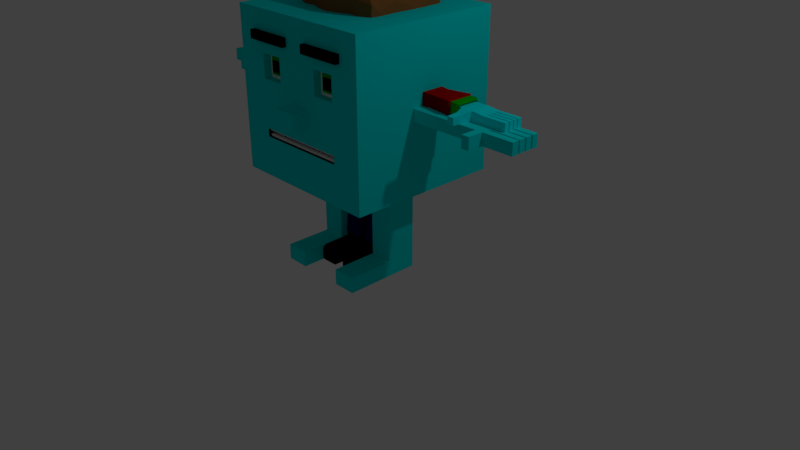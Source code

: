 # Source: New_Cube_Character.blend  (saved by Blender 2.79.0; exported with 4.5.12 LTS)
import bpy
from mathutils import Matrix  # noqa: F401  (used for matrix-valued properties, if any)

bpy.ops.wm.read_factory_settings(use_empty=True)
scene = bpy.context.scene
scene.name = 'Scene'

# ---- collections
col_collection_1 = bpy.data.collections.new('Collection 1'); scene.collection.children.link(col_collection_1)

# ---- materials (node trees are filled in below, after node groups)
mat_cube_character_skin = bpy.data.materials.new('Cube Character-Skin')
mat_cube_character_skin.alpha_threshold = 0.0
mat_cube_character_skin.use_transparent_shadow = False
mat_cube_character_skin.diffuse_color = (0.0, 0.8, 0.8, 1.0)
mat_cube_character_skin.roughness = 0.5
mat_cube_character_eyes = bpy.data.materials.new('Cube Character-Eyes')
mat_cube_character_eyes.alpha_threshold = 0.0
mat_cube_character_eyes.use_transparent_shadow = False
mat_cube_character_eyes.diffuse_color = (1.0, 1.0, 1.0, 1.0)
mat_cube_character_eyes.roughness = 0.5
mat_cube_character_eyes.line_color = (0.0, 0.0, 0.0, 1.0)
mat_cube_character_mouth = bpy.data.materials.new('Cube Character-Mouth')
mat_cube_character_mouth.alpha_threshold = 0.0
mat_cube_character_mouth.use_transparent_shadow = False
mat_cube_character_mouth.diffuse_color = (0.0, 0.0, 0.0, 1.0)
mat_cube_character_mouth.roughness = 0.5
mat_cube_character_iris = bpy.data.materials.new('Cube Character-Iris')
mat_cube_character_iris.alpha_threshold = 0.0
mat_cube_character_iris.use_transparent_shadow = False
mat_cube_character_iris.diffuse_color = (0.0, 0.4385, 0.00454, 1.0)
mat_cube_character_iris.roughness = 0.5
mat_cube_character_iris.line_color = (0.0, 0.0, 0.0, 1.0)
mat_cube_character_pupil = bpy.data.materials.new('Cube Character-Pupil')
mat_cube_character_pupil.alpha_threshold = 0.0
mat_cube_character_pupil.use_transparent_shadow = False
mat_cube_character_pupil.diffuse_color = (0.0, 0.0, 0.0, 1.0)
mat_cube_character_pupil.roughness = 0.5
mat_cube_character_eyebrow = bpy.data.materials.new('Cube Character-Eyebrow')
mat_cube_character_eyebrow.alpha_threshold = 0.0
mat_cube_character_eyebrow.use_transparent_shadow = False
mat_cube_character_eyebrow.diffuse_color = (0.0, 0.0, 0.0, 1.0)
mat_cube_character_eyebrow.roughness = 0.5
mat_cube_character_eyebrow.line_color = (0.0, 0.0, 0.0, 1.0)
mat_cube_character_teeth = bpy.data.materials.new('Cube Character-Teeth')
mat_cube_character_teeth.alpha_threshold = 0.0
mat_cube_character_teeth.use_transparent_shadow = False
mat_cube_character_teeth.diffuse_color = (1.0, 1.0, 1.0, 1.0)
mat_cube_character_teeth.roughness = 0.5
mat_cube_character_teeth.line_color = (0.0, 0.0, 0.0, 1.0)
mat_cube_character_tongue = bpy.data.materials.new('Cube Character-Tongue')
mat_cube_character_tongue.alpha_threshold = 0.0
mat_cube_character_tongue.use_transparent_shadow = False
mat_cube_character_tongue.diffuse_color = (0.8, 0.0, 0.001155, 1.0)
mat_cube_character_tongue.roughness = 0.5
mat_cube_character_skin_001 = bpy.data.materials.new('Cube Character-Skin.001')
mat_cube_character_skin_001.alpha_threshold = 0.0
mat_cube_character_skin_001.use_transparent_shadow = False
mat_cube_character_skin_001.diffuse_color = (0.0, 0.9443, 1.0, 1.0)
mat_cube_character_skin_001.roughness = 0.5
mat_cube_character_skin_001.line_color = (0.0, 0.0, 0.0, 1.0)
mat_cube_character_shirt = bpy.data.materials.new('Cube Character-Shirt')
mat_cube_character_shirt.alpha_threshold = 0.0
mat_cube_character_shirt.use_transparent_shadow = False
mat_cube_character_shirt.diffuse_color = (0.0, 0.4385, 0.00454, 1.0)
mat_cube_character_shirt.roughness = 0.5
mat_cube_character_shirt.line_color = (0.0, 0.0, 0.0, 1.0)
mat_cube_character_pants = bpy.data.materials.new('Cube Character-Pants')
mat_cube_character_pants.alpha_threshold = 0.0
mat_cube_character_pants.use_transparent_shadow = False
mat_cube_character_pants.diffuse_color = (0.00317, 0.0, 0.1025, 1.0)
mat_cube_character_pants.roughness = 0.5
mat_cube_character_pants.line_color = (0.0, 0.0, 0.0, 1.0)
mat_cube_character_shoes = bpy.data.materials.new('Cube Character-Shoes')
mat_cube_character_shoes.alpha_threshold = 0.0
mat_cube_character_shoes.use_transparent_shadow = False
mat_cube_character_shoes.diffuse_color = (0.0, 0.0, 0.0, 1.0)
mat_cube_character_shoes.roughness = 0.5
mat_cube_character_hair = bpy.data.materials.new('Cube Character-Hair')
mat_cube_character_hair.alpha_threshold = 0.0
mat_cube_character_hair.use_transparent_shadow = False
mat_cube_character_hair.diffuse_color = (0.2462, 0.09371, 0.0282, 1.0)
mat_cube_character_hair.roughness = 0.5
mat_cube_character_tongue_001 = bpy.data.materials.new('Cube Character-Tongue.001')
mat_cube_character_tongue_001.alpha_threshold = 0.0
mat_cube_character_tongue_001.use_transparent_shadow = False
mat_cube_character_tongue_001.diffuse_color = (0.8276, 0.005418, 0.0, 1.0)
mat_cube_character_tongue_001.roughness = 0.5
mat_cube_character_teeth_001 = bpy.data.materials.new('Cube Character-Teeth.001')
mat_cube_character_teeth_001.alpha_threshold = 0.0
mat_cube_character_teeth_001.use_transparent_shadow = False
mat_cube_character_teeth_001.diffuse_color = (1.0, 1.0, 1.0, 1.0)
mat_cube_character_teeth_001.roughness = 0.5
mat_cube_character_teeth_001.line_color = (0.0, 0.0, 0.0, 1.0)
mat_cube_character_jacket = bpy.data.materials.new('Cube Character-Jacket')
mat_cube_character_jacket.alpha_threshold = 0.0
mat_cube_character_jacket.use_transparent_shadow = False
mat_cube_character_jacket.diffuse_color = (0.4385, 0.0002785, 0.0, 1.0)
mat_cube_character_jacket.roughness = 0.5
mat_cube_character_jacket.line_color = (0.0, 0.0, 0.0, 1.0)

# ---- material node trees

# ---- world
world_world = bpy.data.worlds.new('World'); scene.world = world_world
world_world.color = (0.05088, 0.05088, 0.05088)
world_world.use_sun_shadow = False
world_world.sun_shadow_jitter_overblur = 0.0
world_world.cycles.sampling_method = 'MANUAL'

# ---- cameras
cam_camera = bpy.data.cameras.new('Camera')
cam_camera.clip_end = 100.0
cam_camera.lens = 35.0
cam_camera.sensor_width = 32.0
cam_camera.sensor_height = 18.0
cam_camera.ortho_scale = 7.314
cam_camera.dof.focus_distance = 0.0
cam_camera.dof.aperture_fstop = 128.0

# ---- lights
light_lamp = bpy.data.lights.new('Lamp', 'POINT')
light_lamp.transmission_factor = 0.0
light_lamp.cutoff_distance = 30.0
light_lamp.energy = 100.0
light_lamp.shadow_buffer_clip_start = 1.001
light_lamp.shadow_soft_size = 0.1
light_lamp.shadow_maximum_resolution = 0.006
light_lamp.use_absolute_resolution = True

# ---- meshes
me_cube_001 = bpy.data.meshes.new('Cube.001')
me_cube_001.from_pydata([(1.0, -1.0, 1.2), (1.0, -1.0, 3.2), (1.0, 1.0, 1.2), (1.0, 1.0, 3.2), (1.0, -0.2, 1.2), (1.0, -0.2, 3.2), (1.0, 0.1909, 1.2), (1.0, 0.1909, 3.2), (1.0, 1.0, 2.25), (1.0, -1.0, 2.25), (1.0, -0.2, 2.25), (1.0, 0.1909, 2.25), (1.9, 0.1907, 2.1), (1.9, -0.2, 2.1), (1.0, 1.0, 2.1), (1.0, -1.0, 2.1), (1.0, -0.2, 2.1), (1.9, -0.2, 2.25), (1.0, 0.1909, 2.1), (1.9, 0.1907, 2.25), (0.5708, -2.804e-08, 2.409), (0.0, 1.0, 1.2), (0.0, 1.0, 3.2), (0.0, -1.0, 1.2), (0.0, -1.0, 3.2), (0.0, -0.2, 3.2), (0.0, -0.2, 1.2), (0.0, 0.1863, 1.2), (0.0, 0.1909, 3.2), (0.0, -1.0, 2.25), (0.0, 1.0, 2.25), (0.0, 1.0, 2.1), (0.0, -1.0, 2.1), (0.3, 1.0, 3.2), (0.3, -1.0, 1.2), (0.3, -0.2, 3.2), (0.3, 0.1909, 3.2), (0.3, 1.0, 2.25), (0.3, 1.0, 2.1), (0.3, 1.0, 1.2), (0.3, -1.0, 3.2), (0.3, -0.2, 1.2), (0.3, 0.1863, 1.2), (0.3, -1.0, 2.25), (0.3, -1.0, 2.1), (0.6, 1.0, 3.2), (0.6, -1.0, 1.2), (0.6, -0.2, 3.2), (0.6, 0.1909, 3.2), (0.6, 1.0, 2.25), (0.6, 1.0, 2.1), (0.6, 1.0, 1.2), (0.6, -1.0, 3.2), (0.6, -0.2, 1.2), (0.6, 0.1909, 1.2), (0.6, -1.0, 2.25), (0.6, -1.0, 2.1), (0.6, -0.2, 0.0), (0.3, -0.2, 0.0), (0.6, 0.1909, 0.0), (0.3, 0.1863, 0.0), (1.8, -0.2, 2.25), (1.8, -0.2, 2.1), (1.8, 0.1909, 2.1), (1.8, 0.1909, 2.25), (0.6, -0.2, 0.6), (0.6, 0.1909, 0.6), (0.3, 0.1863, 0.6), (0.3, -0.2, 0.6), (1.0, 1.0, 1.7), (1.0, -1.0, 1.7), (1.0, -0.2, 1.7), (1.0, 0.1909, 1.7), (0.0, -1.0, 1.7), (0.0, 1.0, 1.7), (0.3, -1.0, 1.7), (0.3, 1.0, 1.7), (0.6, -1.0, 1.7), (0.6, 1.0, 1.7), (1.0, 1.0, 1.8), (1.0, -1.0, 1.8), (1.0, -0.2, 1.8), (1.0, 0.1909, 1.8), (0.0, -1.0, 1.8), (0.0, 1.0, 1.8), (0.3, -1.0, 1.8), (0.3, 1.0, 1.8), (0.6, -1.0, 1.8), (0.6, 1.0, 1.8), (0.0, -0.5, 1.772), (0.0, -0.5, 1.728), (0.2933, -0.5, 1.772), (0.2933, -0.5, 1.728), (0.5375, -0.5, 1.772), (0.5375, -0.5, 1.728), (0.3469, -0.9202, 2.653), (0.3469, -0.9202, 2.447), (0.5531, -0.9202, 2.653), (0.5531, -0.9202, 2.447), (0.5531, -0.8769, 2.653), (0.3469, -0.8769, 2.653), (0.5531, -0.8769, 2.447), (0.3469, -0.8769, 2.447), (0.1606, -1.058, 2.952), (0.1606, -1.058, 2.847), (0.7394, -1.058, 2.952), (0.7394, -1.058, 2.847), (0.7394, -0.9375, 2.952), (0.1606, -0.9375, 2.952), (0.7394, -0.9375, 2.847), (0.1606, -0.9375, 2.847), (0.0, -1.2, 2.2), (0.0, -1.2, 2.0), (0.15, -1.2, 2.2), (0.15, -1.2, 2.0), (0.15, -0.8745, 2.2), (0.0, -0.8745, 2.2), (0.15, -0.8745, 2.0), (0.0, -0.8745, 2.0), (0.6, -0.2, 0.2), (0.3, 0.1863, 0.2), (0.6, 0.1909, 0.2), (0.3, -0.2, 0.2), (0.6, -0.8, 0.0), (0.3, -0.8, 0.0), (0.6, -0.8, 0.2), (0.3, -0.8, 0.2), (2.0, 0.1907, 2.25), (2.0, -0.2, 2.25), (2.0, -0.2, 2.1), (2.0, 0.1907, 2.1), (2.4, 0.1907, 2.25), (2.4, -0.2, 2.25), (2.4, -0.2, 2.1), (2.4, 0.1907, 2.1), (1.9, -0.4, 2.25), (1.9, -0.4, 2.1), (2.0, -0.4, 2.25), (2.0, -0.4, 2.1), (1.9, 0.11, 2.25), (1.9, 0.01, 2.25), (1.9, -0.09, 2.25), (1.9, 0.11, 2.1), (1.9, 0.01, 2.1), (1.9, -0.09, 2.1), (2.0, 0.11, 2.25), (2.0, 0.09, 2.25), (2.0, 0.01, 2.25), (2.0, -0.01, 2.25), (2.0, -0.09, 2.25), (2.0, -0.11, 2.25), (2.0, 0.11, 2.1), (2.0, 0.09, 2.1), (2.0, 0.01, 2.1), (2.0, -0.01, 2.1), (2.0, -0.09, 2.1), (2.0, -0.11, 2.1), (2.4, 0.11, 2.25), (2.4, 0.09, 2.25), (2.4, 0.01, 2.25), (2.4, -0.01, 2.25), (2.4, -0.09, 2.25), (2.4, -0.11, 2.25), (2.4, 0.11, 2.1), (2.4, 0.09, 2.1), (2.4, 0.01, 2.1), (2.4, -0.01, 2.1), (2.4, -0.09, 2.1), (2.4, -0.11, 2.1), (2.1, 0.1907, 2.25), (2.2, 0.1907, 2.25), (2.2, 0.1907, 2.1), (2.1, 0.1907, 2.1), (2.1, 0.11, 2.1), (2.2, 0.11, 2.1), (2.1, 0.11, 2.25), (2.2, 0.11, 2.25), (2.1, 0.01, 2.1), (2.2, 0.01, 2.1), (2.1, 0.09, 2.1), (2.2, 0.09, 2.1), (2.1, 0.09, 2.25), (2.2, 0.09, 2.25), (2.1, 0.01, 2.25), (2.2, 0.01, 2.25), (2.1, -0.09, 2.1), (2.2, -0.09, 2.1), (2.1, -0.01, 2.1), (2.2, -0.01, 2.1), (2.1, -0.01, 2.25), (2.2, -0.01, 2.25), (2.1, -0.09, 2.25), (2.2, -0.09, 2.25), (2.1, -0.2, 2.1), (2.2, -0.2, 2.1), (2.2, -0.2, 2.25), (2.1, -0.2, 2.25), (2.1, -0.11, 2.1), (2.2, -0.11, 2.1), (2.1, -0.11, 2.25), (2.2, -0.11, 2.25), (1.9, -0.3, 2.1), (1.9, -0.3, 2.25), (2.0, -0.3, 2.25), (2.0, -0.3, 2.1), (0.45, -1.058, 2.952), (0.45, -1.058, 2.847), (0.45, -0.9375, 2.952), (0.45, -0.9375, 2.847), (0.0, -1.2, 2.1), (0.15, -1.2, 2.1), (0.0, -0.8745, 2.1), (0.15, -0.8745, 2.1), (1.0, -0.6, 3.2), (1.0, -0.6, 1.2), (1.0, -0.6, 2.25), (1.0, -0.6, 2.1), (0.0, -0.6, 3.2), (0.0, -0.6, 1.2), (0.3, -0.6, 3.2), (0.3, -0.6, 1.2), (0.6, -0.6, 3.2), (0.6, -0.6, 1.2), (1.0, -0.6, 1.7), (1.0, -0.6, 1.8), (1.0, 0.6, 1.2), (1.0, 0.6, 3.2), (1.0, 0.6, 2.25), (1.0, 0.6, 2.1), (0.0, 0.6, 3.2), (0.0, 0.6, 1.2), (0.3, 0.6, 3.2), (0.3, 0.6, 1.2), (0.6, 0.6, 3.2), (0.6, 0.6, 1.2), (1.0, 0.6, 1.7), (1.0, 0.6, 1.8), (1.0, 1.0, 2.701), (1.0, -1.0, 2.701), (1.0, -0.2, 2.701), (1.0, 0.1909, 2.701), (0.0, -1.0, 2.701), (0.0, 1.0, 2.701), (0.3, -1.0, 2.701), (0.3, 1.0, 2.701), (0.6, -1.0, 2.701), (0.6, 1.0, 2.701), (1.0, -0.6, 2.701), (1.0, 0.6, 2.701), (1.0, 1.0, 2.401), (1.0, -1.0, 2.401), (1.0, -0.2, 2.401), (1.0, 0.1909, 2.401), (0.0, -1.0, 2.401), (0.0, 1.0, 2.401), (0.3, -1.0, 2.401), (0.3, 1.0, 2.401), (0.6, -1.0, 2.401), (0.6, 1.0, 2.401), (1.0, -0.6, 2.401), (1.0, 0.6, 2.401), (0.6, -0.9, 2.701), (0.3, -0.9, 2.701), (0.3, -0.9, 2.401), (0.6, -0.9, 2.401), (0.3831, -0.9433, 2.617), (0.3831, -0.9433, 2.483), (0.5169, -0.9433, 2.617), (0.5169, -0.9433, 2.483), (0.5169, -0.8695, 2.617), (0.3831, -0.8695, 2.617), (0.5169, -0.8695, 2.483), (0.3831, -0.8695, 2.483), (0.0, -0.965, 1.77), (0.0, -0.965, 1.97), (0.0, -0.915, 1.77), (0.0, -0.915, 1.97), (0.67, -0.965, 1.77), (0.67, -0.965, 1.97), (0.67, -0.915, 1.77), (0.67, -0.915, 1.97), (1.2, 0.1909, 2.25), (1.2, -0.2, 2.25), (1.2, -0.2, 2.1), (1.2, 0.1909, 2.1), (1.5, 0.1909, 2.25), (1.5, -0.2, 2.25), (1.5, -0.2, 2.1), (1.5, 0.1909, 2.1), (0.0, -0.965, 1.53), (0.0, -0.965, 1.73), (0.0, -0.915, 1.53), (0.0, -0.915, 1.73), (0.67, -0.965, 1.53), (0.67, -0.965, 1.73), (0.67, -0.915, 1.53), (0.67, -0.915, 1.73), (0.0, -0.8, 1.772), (0.0, -0.8, 1.728), (0.2933, -0.8, 1.772), (0.2933, -0.8, 1.728), (1.35, 0.1909, 2.25), (1.35, -0.2, 2.25), (1.35, -0.2, 2.1), (1.35, 0.1909, 2.1), (1.65, 0.1909, 2.25), (1.65, -0.2, 2.25), (1.65, -0.2, 2.1), (1.65, 0.1909, 2.1), (0.6, 0.1909, 0.9), (0.3, -0.2, 0.9), (0.6, -0.2, 0.9), (0.3, 0.1863, 0.9), (2.3, 0.1907, 2.25), (2.3, 0.11, 2.1), (2.3, 0.11, 2.25), (2.3, 0.1907, 2.1), (2.3, 0.01, 2.1), (2.3, 0.09, 2.1), (2.3, 0.09, 2.25), (2.3, 0.01, 2.25), (2.3, -0.09, 2.1), (2.3, -0.01, 2.1), (2.3, -0.01, 2.25), (2.3, -0.09, 2.25), (2.3, -0.2, 2.1), (2.3, -0.11, 2.1), (2.3, -0.11, 2.25), (2.3, -0.2, 2.25)], [], [(246, 45, 3, 237), (247, 213, 1, 238), (222, 214, 0, 46), (54, 6, 4, 53), (240, 7, 5, 239), (248, 226, 7, 240), (234, 225, 6, 54), (202, 201, 136, 135), (228, 227, 11, 18), (63, 64, 19, 12), (216, 215, 9, 15), (50, 49, 8, 14), (88, 50, 14, 79), (224, 216, 15, 80), (82, 18, 16, 81), (236, 228, 18, 82), (26, 41, 220, 218), (61, 62, 13, 17), (92, 91, 299, 300), (91, 93, 87, 85), (44, 43, 29, 32), (86, 38, 50, 88), (56, 55, 43, 44), (47, 35, 219, 221), (206, 205, 103, 104), (119, 122, 126, 125), (311, 310, 68, 65), (33, 22, 229, 231), (84, 31, 38, 86), (245, 243, 262, 261), (35, 25, 217, 219), (74, 84, 86, 76), (243, 40, 24, 241), (80, 15, 56, 87), (15, 9, 55, 56), (226, 233, 48, 7), (7, 48, 47, 5), (213, 221, 52, 1), (238, 1, 52, 245), (220, 222, 46, 34), (39, 51, 234, 232), (55, 257, 255, 43), (121, 119, 57, 59), (41, 53, 222, 220), (245, 52, 40, 243), (58, 57, 123, 124), (122, 120, 60, 58), (38, 37, 49, 50), (77, 87, 93, 94), (120, 121, 59, 60), (125, 126, 124, 123), (310, 312, 67, 68), (309, 311, 65, 66), (255, 257, 264, 263), (0, 70, 77, 46), (36, 28, 25, 35), (65, 68, 122, 119), (242, 244, 256, 254), (225, 235, 72, 6), (6, 72, 71, 4), (214, 223, 70, 0), (51, 78, 69, 2), (46, 77, 75, 34), (70, 80, 87, 77), (27, 42, 41, 26), (218, 220, 34, 23), (312, 309, 66, 67), (235, 236, 82, 72), (72, 82, 81, 71), (223, 224, 80, 70), (78, 88, 79, 69), (87, 56, 44, 85), (21, 74, 76, 39), (89, 91, 85, 83), (94, 93, 91, 92), (98, 97, 95, 96), (101, 102, 100, 99), (98, 101, 99, 97), (96, 102, 101, 98), (95, 100, 102, 96), (97, 99, 100, 95), (104, 110, 208, 206), (206, 208, 109, 106), (106, 109, 107, 105), (106, 105, 205, 206), (103, 108, 110, 104), (208, 110, 108, 207), (210, 113, 111, 209), (212, 211, 116, 115), (210, 212, 115, 113), (112, 118, 117, 114), (113, 115, 116, 111), (39, 76, 78, 51), (244, 33, 45, 246), (68, 67, 120, 122), (66, 65, 119, 121), (244, 246, 258, 256), (57, 119, 125, 123), (122, 58, 124, 126), (261, 262, 263, 264), (328, 325, 133, 132), (140, 141, 149, 148, 147), (142, 12, 130, 151), (12, 19, 127, 130), (168, 162, 132, 133), (316, 313, 131, 134), (327, 328, 132, 162), (314, 316, 134, 163), (135, 136, 138, 137), (204, 203, 137, 138), (201, 204, 138, 136), (203, 202, 135, 137), (325, 326, 168, 133), (150, 156, 155, 149), (321, 322, 166, 167), (148, 154, 153, 147), (317, 318, 164, 165), (146, 152, 151, 145), (313, 315, 157, 131), (314, 163, 157, 315), (319, 320, 159, 158), (318, 319, 158, 164), (323, 324, 161, 160), (317, 165, 159, 320), (134, 131, 157, 163), (322, 323, 160, 166), (164, 158, 159, 165), (321, 167, 161, 324), (166, 160, 161, 167), (326, 327, 162, 168), (143, 153, 154, 155, 144), (142, 151, 152, 153, 143), (19, 139, 145, 127), (13, 144, 155, 156, 129), (139, 140, 147, 146, 145), (142, 143, 144, 13, 62, 63, 12), (61, 17, 141, 140, 139, 19, 64), (305, 306, 61, 64), (306, 307, 62, 61), (307, 308, 63, 62), (308, 305, 64, 63), (141, 17, 128, 150, 149), (151, 173, 175, 145), (173, 174, 176, 175), (127, 145, 175, 169), (169, 175, 176, 170), (151, 130, 172, 173), (173, 172, 171, 174), (130, 127, 169, 172), (172, 169, 170, 171), (153, 177, 183, 147), (177, 178, 184, 183), (152, 146, 181, 179), (179, 181, 182, 180), (146, 147, 183, 181), (181, 183, 184, 182), (153, 152, 179, 177), (177, 179, 180, 178), (155, 185, 191, 149), (185, 186, 192, 191), (154, 148, 189, 187), (187, 189, 190, 188), (148, 149, 191, 189), (189, 191, 192, 190), (155, 154, 187, 185), (185, 187, 188, 186), (156, 150, 199, 197), (197, 199, 200, 198), (129, 156, 197, 193), (193, 197, 198, 194), (150, 128, 196, 199), (199, 196, 195, 200), (128, 129, 193, 196), (196, 193, 194, 195), (128, 17, 202, 203), (13, 129, 204, 201), (129, 128, 203, 204), (17, 13, 201, 202), (205, 207, 108, 103), (105, 107, 207, 205), (109, 208, 207, 107), (114, 117, 212, 210), (117, 118, 211, 212), (114, 210, 209, 112), (85, 44, 32, 83), (31, 30, 37, 38), (73, 75, 92, 90), (221, 219, 40, 52), (71, 81, 224, 223), (4, 71, 223, 214), (5, 47, 221, 213), (81, 16, 216, 224), (16, 10, 215, 216), (53, 4, 214, 222), (239, 5, 213, 247), (34, 75, 73, 23), (219, 217, 24, 40), (48, 36, 35, 47), (69, 79, 236, 235), (2, 69, 235, 225), (3, 45, 233, 226), (79, 14, 228, 236), (14, 8, 227, 228), (51, 2, 225, 234), (237, 3, 226, 248), (43, 255, 253, 29), (230, 232, 42, 27), (37, 256, 258, 49), (249, 237, 248, 260), (251, 239, 247, 259), (21, 39, 232, 230), (242, 22, 33, 244), (67, 66, 121, 120), (76, 86, 88, 78), (250, 238, 245, 257), (60, 59, 57, 58), (260, 248, 240, 252), (252, 240, 239, 251), (259, 247, 238, 250), (258, 246, 237, 249), (49, 258, 249, 8), (215, 259, 250, 9), (11, 252, 251, 10), (227, 260, 252, 11), (30, 254, 256, 37), (233, 231, 36, 48), (231, 229, 28, 36), (9, 250, 257, 55), (232, 234, 54, 42), (10, 251, 259, 215), (8, 249, 260, 227), (45, 33, 231, 233), (257, 245, 261, 264), (243, 255, 263, 262), (268, 267, 265, 266), (271, 272, 270, 269), (268, 271, 269, 267), (266, 272, 271, 268), (265, 270, 272, 266), (267, 269, 270, 265), (273, 274, 276, 275), (275, 276, 280, 279), (279, 280, 278, 277), (277, 278, 274, 273), (275, 279, 277, 273), (280, 276, 274, 278), (243, 241, 253, 255), (18, 11, 281, 284), (16, 18, 284, 283), (10, 16, 283, 282), (11, 10, 282, 281), (304, 301, 285, 288), (303, 304, 288, 287), (302, 303, 287, 286), (301, 302, 286, 285), (75, 77, 94, 92), (289, 290, 292, 291), (291, 292, 296, 295), (295, 296, 294, 293), (293, 294, 290, 289), (291, 295, 293, 289), (296, 292, 290, 294), (300, 299, 297, 298), (91, 89, 297, 299), (90, 92, 300, 298), (281, 282, 302, 301), (282, 283, 303, 302), (283, 284, 304, 303), (284, 281, 301, 304), (288, 285, 305, 308), (287, 288, 308, 307), (286, 287, 307, 306), (285, 286, 306, 305), (42, 54, 309, 312), (54, 53, 311, 309), (41, 42, 312, 310), (53, 41, 310, 311), (174, 314, 315, 176), (170, 176, 315, 313), (174, 171, 316, 314), (171, 170, 313, 316), (178, 317, 320, 184), (180, 182, 319, 318), (182, 184, 320, 319), (178, 180, 318, 317), (186, 321, 324, 192), (188, 190, 323, 322), (190, 192, 324, 323), (186, 188, 322, 321), (198, 200, 327, 326), (194, 198, 326, 325), (200, 195, 328, 327), (195, 194, 325, 328)])
me_cube_001.polygons.foreach_set('material_index', [0, 0, 0, 0, 0, 0, 0, 0, 0, 0, 0, 0, 0, 0, 0, 0, 0, 0, 7, 2, 0, 0, 0, 0, 5, 0, 0, 0, 0, 0, 0, 0, 0, 0, 0, 0, 0, 0, 0, 0, 0, 0, 0, 0, 0, 0, 0, 0, 2, 0, 0, 0, 0, 0, 0, 0, 0, 0, 0, 0, 0, 0, 0, 0, 0, 0, 0, 0, 0, 0, 0, 0, 0, 2, 2, 3, 3, 3, 3, 3, 3, 5, 5, 5, 5, 5, 5, 0, 0, 0, 0, 0, 0, 0, 0, 0, 0, 0, 0, 1, 0, 0, 0, 0, 0, 0, 0, 0, 0, 0, 0, 0, 0, 0, 0, 0, 0, 0, 0, 0, 0, 0, 0, 0, 0, 0, 0, 0, 0, 0, 0, 0, 0, 0, 0, 0, 0, 0, 0, 0, 0, 0, 0, 0, 0, 0, 0, 0, 0, 0, 0, 0, 0, 0, 0, 0, 0, 0, 0, 0, 0, 0, 0, 0, 0, 0, 0, 0, 0, 0, 0, 0, 0, 0, 0, 0, 0, 0, 5, 5, 5, 0, 0, 0, 0, 0, 2, 0, 0, 0, 0, 0, 0, 0, 0, 0, 0, 0, 0, 0, 0, 0, 0, 0, 0, 0, 0, 0, 0, 0, 0, 0, 0, 0, 0, 0, 0, 0, 0, 0, 0, 0, 0, 0, 0, 0, 0, 0, 0, 0, 0, 0, 0, 0, 4, 4, 4, 4, 4, 4, 6, 6, 6, 6, 6, 6, 0, 0, 0, 0, 0, 0, 0, 0, 0, 2, 6, 6, 6, 6, 6, 6, 7, 7, 7, 0, 0, 0, 0, 0, 0, 0, 0, 0, 0, 0, 0, 0, 0, 0, 0, 0, 0, 0, 0, 0, 0, 0, 0, 0, 0, 0, 0])
me_cube_001.materials.append(mat_cube_character_skin)
me_cube_001.materials.append(mat_cube_character_eyes)
me_cube_001.materials.append(mat_cube_character_mouth)
me_cube_001.materials.append(mat_cube_character_iris)
me_cube_001.materials.append(mat_cube_character_pupil)
me_cube_001.materials.append(mat_cube_character_eyebrow)
me_cube_001.materials.append(mat_cube_character_teeth)
me_cube_001.materials.append(mat_cube_character_tongue)
me_cube_001.use_remesh_preserve_volume = False
me_cube_001.use_remesh_preserve_attributes = False
me_cube_001.use_mirror_vertex_groups = False
me_cube_001.update()
me_cube_000 = bpy.data.meshes.new('Cube.000')
me_cube_000.from_pydata([(0.51, -0.45, 2.5), (0.51, -0.45, 3.52), (0.51, 0.55, 2.5), (0.51, 0.55, 3.52), (0.0, 0.55, 2.5), (0.0, 0.55, 3.52), (0.0, -0.45, 2.5), (0.0, -0.45, 3.52), (0.0, 0.2527, 2.5), (0.0, -0.1219, 2.5), (0.2554, 0.55, 3.52), (0.2554, -0.45, 2.5), (0.2554, 0.55, 2.5), (0.2554, -0.45, 3.52), (0.226, 0.2527, 2.5), (0.2267, -0.1219, 2.5), (0.3347, 0.3191, 2.402), (0.0, 0.3191, 2.402), (0.3347, -0.1556, 2.402), (0.0, -0.1556, 2.402), (0.3495, 0.2479, 1.227), (0.0, 0.2479, 1.251), (0.3495, -0.0844, 1.227), (0.0, -0.0844, 1.251), (0.04827, 0.2527, 2.5), (0.04863, -0.1219, 2.5), (0.07933, 0.3191, 2.402), (0.07933, -0.1556, 2.402), (0.09103, 0.2479, 1.227), (0.09103, -0.0844, 1.227), (0.325, 0.2153, 0.02259), (0.325, -0.08373, 0.02259), (0.1004, 0.2153, 0.02259), (0.1004, -0.08373, 0.02259), (0.3849, 0.3191, 2.162), (0.0, 0.3191, 2.162), (0.3849, -0.1556, 2.162), (0.0, -0.1556, 2.162), (0.0794, -0.1556, 2.162), (0.0794, 0.3191, 2.162), (1.24, 0.1576, 2.375), (1.24, 0.0005272, 2.375), (1.24, 0.1576, 2.222), (1.24, 0.0005272, 2.222), (0.5614, -0.05783, 2.395), (0.5615, 0.2243, 2.395), (0.5601, -0.05783, 2.165), (0.5602, 0.2243, 2.165), (0.08797, -0.0844, 1.067), (0.3415, -0.0844, 1.067), (0.3415, 0.2479, 1.067), (0.08797, 0.2479, 1.067), (0.51, 0.55, 3.332), (0.51, -0.45, 3.332), (0.0, -0.45, 3.332), (0.0, 0.55, 3.332), (0.2554, -0.45, 3.332), (0.2554, 0.55, 3.332), (0.51, 0.55, 2.679), (0.51, -0.45, 2.679), (0.0, -0.45, 2.685), (0.0, 0.55, 2.679), (0.2554, -0.45, 2.685), (0.2554, 0.55, 2.679), (0.3722, 0.3027, 1.978), (0.3722, -0.1392, 1.978), (0.0, -0.1392, 1.978), (0.09007, -0.1392, 1.978), (0.09007, 0.3027, 1.978), (0.0, 0.3027, 1.978), (0.3641, 0.2948, 1.34), (0.3641, -0.1313, 1.34), (0.0, -0.1343, 1.349), (0.09493, -0.1313, 1.34), (0.09493, 0.2948, 1.34), (0.0, 0.2948, 1.34), (0.1004, 0.2153, 0.1804), (0.1004, -0.08373, 0.1804), (0.325, -0.08373, 0.1804), (0.325, 0.2153, 0.1804), (0.325, -0.4238, 0.02259), (0.1004, -0.4238, 0.02259), (0.1004, -0.4238, 0.1804), (0.325, -0.4238, 0.1804), (0.9201, -0.02325, 2.386), (0.9201, -0.02325, 2.195), (0.9201, 0.1819, 2.386), (0.9201, 0.1819, 2.195), (1.566, 0.2073, 2.367), (1.566, -0.04909, 2.367), (1.566, 0.2073, 2.231), (1.566, -0.04909, 2.231), (1.866, 0.2073, 2.352), (1.866, -0.04909, 2.352), (1.866, 0.2073, 2.244), (1.866, -0.04909, 2.244), (1.716, -0.04909, 2.367), (1.716, 0.2073, 2.367), (1.716, 0.2073, 2.231), (1.716, -0.04909, 2.231), (1.601, -0.2947, 2.342), (1.601, -0.2947, 2.256), (1.682, -0.2947, 2.256), (1.682, -0.2947, 2.342), (1.24, 0.07519, 2.375), (1.24, 0.07519, 2.222), (0.5596, 0.07624, 2.165), (0.5631, 0.07624, 2.395), (0.9201, 0.07425, 2.195), (0.9201, 0.07425, 2.386), (1.566, 0.0728, 2.367), (1.566, 0.0728, 2.231), (1.866, 0.1369, 2.352), (1.866, 0.0728, 2.352), (1.866, 0.008715, 2.352), (1.866, 0.008715, 2.244), (1.866, 0.0728, 2.244), (1.866, 0.1369, 2.244), (1.716, 0.1369, 2.231), (1.716, 0.0728, 2.231), (1.716, 0.008715, 2.231), (1.716, 0.008715, 2.367), (1.716, 0.0728, 2.367), (1.716, 0.1369, 2.367), (1.866, 0.02597, 2.352), (1.866, 0.02597, 2.244), (1.716, 0.02597, 2.231), (1.716, 0.02597, 2.367), (1.866, 0.08882, 2.352), (1.866, 0.08882, 2.244), (1.716, 0.08882, 2.231), (1.716, 0.08882, 2.367), (1.866, 0.1514, 2.244), (1.716, 0.1514, 2.367), (1.866, 0.1514, 2.352), (1.716, 0.1514, 2.231), (2.166, 0.008715, 2.352), (2.166, -0.04909, 2.352), (2.166, 0.2073, 2.352), (2.166, 0.2073, 2.244), (2.166, -0.04909, 2.244), (2.166, 0.1514, 2.244), (2.166, 0.008715, 2.244), (2.166, 0.02597, 2.244), (2.166, 0.0728, 2.244), (2.166, 0.08882, 2.244), (2.166, 0.1369, 2.244), (2.166, 0.1369, 2.352), (2.166, 0.0728, 2.352), (2.166, 0.02597, 2.352), (2.166, 0.08882, 2.352), (2.166, 0.1514, 2.352), (0.325, -0.1176, 0.1804), (0.325, -0.1176, 0.02259), (0.1004, -0.1176, 0.02259), (0.1004, -0.1176, 0.1804), (0.325, -0.3577, 0.1804), (0.325, -0.3577, 0.02259), (0.1004, -0.3577, 0.02259), (0.1004, -0.3577, 0.1804), (0.51, -0.2527, 3.52), (0.51, -0.2527, 2.5), (0.0, -0.2527, 3.52), (0.0, -0.2683, 2.5), (0.2554, -0.2527, 3.52), (0.2203, -0.2472, 2.5), (0.51, -0.2527, 3.332), (0.51, -0.2527, 2.679), (0.51, 0.372, 2.5), (0.51, 0.372, 3.52), (0.0, 0.3837, 2.5), (0.0, 0.372, 3.52), (0.2554, 0.372, 3.52), (0.2203, 0.3673, 2.5), (0.51, 0.372, 3.332), (0.51, 0.372, 2.679), (0.0, 0.2425, 2.421), (0.1918, -0.1036, 2.421), (0.1913, 0.2425, 2.421), (0.0, -0.1036, 2.421), (0.05492, -0.1036, 2.421), (0.05474, 0.2425, 2.421), (0.1004, 0.2153, 0.1447), (0.1004, 0.2153, 0.05823), (0.08348, -0.08373, 0.05823), (0.08348, -0.08373, 0.1447), (0.3407, -0.08373, 0.05823), (0.3407, -0.08373, 0.1447), (0.325, 0.2153, 0.05823), (0.325, 0.2153, 0.1447), (0.1004, -0.4238, 0.05823), (0.1004, -0.4238, 0.1447), (0.325, -0.4238, 0.05823), (0.325, -0.4238, 0.1447), (0.08348, -0.1176, 0.05823), (0.08348, -0.1176, 0.1447), (0.3407, -0.1176, 0.1447), (0.3407, -0.1176, 0.05823), (0.1004, -0.3577, 0.05823), (0.1004, -0.3577, 0.1447), (0.325, -0.3577, 0.1447), (0.325, -0.3577, 0.05823), (0.5588, 0.1719, 2.395), (0.9201, 0.1438, 2.386), (1.24, 0.1285, 2.375), (1.566, 0.1463, 2.367), (1.24, 0.02895, 2.375), (0.559, -0.006789, 2.395), (0.9201, 0.01387, 2.386), (1.566, 0.007408, 2.367), (1.24, 0.02828, 2.222), (0.5566, -0.007992, 2.165), (0.9201, 0.01299, 2.195), (1.566, -0.003784, 2.231), (0.5563, 0.1721, 2.165), (0.9201, 0.144, 2.195), (1.24, 0.1286, 2.222), (1.566, 0.1599, 2.231), (0.0, 0.3191, 2.284), (0.3853, 0.3191, 2.284), (0.3853, -0.1556, 2.284), (0.0, -0.1556, 2.284), (0.07913, -0.1556, 2.284), (0.07913, 0.3191, 2.284), (1.24, 0.1576, 2.299), (1.24, 0.0005272, 2.299), (0.563, 0.2243, 2.281), (0.5628, -0.05783, 2.281), (0.9201, 0.1819, 2.291), (0.9201, -0.02325, 2.291), (1.566, 0.2073, 2.3), (1.566, -0.04909, 2.3), (1.866, 0.2073, 2.298), (1.866, -0.04909, 2.298), (1.716, -0.04909, 2.3), (1.716, 0.2073, 2.3), (1.601, -0.2947, 2.3), (1.682, -0.2947, 2.3), (1.866, 0.1369, 2.298), (1.866, 0.0728, 2.298), (1.866, 0.008715, 2.298), (1.866, 0.02597, 2.298), (1.866, 0.08882, 2.298), (1.866, 0.1514, 2.298), (2.166, 0.2073, 2.298), (2.166, -0.04909, 2.298), (2.166, 0.1369, 2.298), (2.166, 0.0728, 2.298), (2.166, 0.008715, 2.298), (2.166, 0.02597, 2.298), (2.166, 0.08882, 2.298), (2.166, 0.1514, 2.298), (1.866, -0.02019, 2.352), (1.716, -0.02019, 2.231), (1.866, -0.02019, 2.244), (1.716, -0.02019, 2.367), (2.166, -0.02019, 2.352), (2.166, -0.02019, 2.244), (2.166, -0.02019, 2.298), (1.866, 0.04939, 2.244), (1.716, 0.04939, 2.367), (1.866, 0.04939, 2.352), (1.716, 0.04939, 2.231), (2.166, 0.04939, 2.244), (2.166, 0.04939, 2.352), (2.166, 0.04939, 2.298), (1.866, 0.1129, 2.244), (1.716, 0.1129, 2.367), (1.866, 0.1129, 2.352), (1.716, 0.1129, 2.231), (2.166, 0.1129, 2.244), (2.166, 0.1129, 2.352), (2.166, 0.1129, 2.298), (1.866, 0.1794, 2.244), (1.716, 0.1794, 2.367), (1.866, 0.1794, 2.352), (1.716, 0.1794, 2.231), (2.166, 0.1794, 2.244), (2.166, 0.1794, 2.352), (2.166, 0.1794, 2.298), (2.016, 0.008715, 2.244), (2.016, -0.04909, 2.244), (2.016, -0.04909, 2.352), (2.016, 0.008715, 2.352), (2.016, -0.04909, 2.298), (2.016, 0.008715, 2.298), (2.016, -0.02019, 2.352), (2.016, -0.02019, 2.244), (2.016, 0.08882, 2.352), (2.016, 0.1369, 2.352), (2.016, 0.08882, 2.244), (2.016, 0.1369, 2.244), (2.016, 0.1369, 2.298), (2.016, 0.08882, 2.298), (2.016, 0.1129, 2.244), (2.016, 0.1129, 2.352), (2.016, 0.0728, 2.244), (2.016, 0.02597, 2.244), (2.016, 0.02597, 2.352), (2.016, 0.0728, 2.352), (2.016, 0.02597, 2.298), (2.016, 0.0728, 2.298), (2.016, 0.04939, 2.352), (2.016, 0.04939, 2.244), (2.016, 0.1514, 2.352), (2.016, 0.2073, 2.352), (2.016, 0.1514, 2.244), (2.016, 0.2073, 2.244), (2.016, 0.2073, 2.298), (2.016, 0.1514, 2.298), (2.016, 0.1794, 2.244), (2.016, 0.1794, 2.352), (1.688, -0.1521, 2.347), (1.688, -0.1521, 2.251), (1.594, -0.1521, 2.347), (1.594, -0.1521, 2.251), (1.594, -0.1521, 2.3), (1.688, -0.1521, 2.3), (1.641, -0.04909, 2.231), (1.641, -0.04909, 2.367), (1.641, -0.2946, 2.256), (1.641, -0.2946, 2.342), (1.641, 0.008061, 2.367), (1.641, -0.2948, 2.3), (1.641, -0.1521, 2.251), (1.641, -0.1521, 2.347), (0.0, 0.08176, 1.251), (0.3505, 0.08176, 1.227), (0.08795, 0.08176, 1.227), (0.325, 0.06581, 0.02259), (0.1004, 0.06581, 0.02259), (0.3787, 0.08176, 2.162), (0.08795, 0.08176, 1.067), (0.3427, 0.08176, 1.067), (0.3692, 0.08175, 1.978), (0.3641, 0.08174, 1.34), (0.325, 0.06581, 0.1804), (0.1004, 0.06581, 0.1804), (0.3299, 0.06581, 0.1447), (0.3299, 0.06581, 0.05823), (0.09048, 0.06581, 0.1447), (0.09048, 0.06581, 0.05823), (0.2271, 0.06541, 2.5), (0.3787, 0.08176, 2.402), (0.2398, 0.06945, 2.421), (0.1106, 0.2177, 0.5306), (0.1106, -0.05418, 0.5306), (0.3148, -0.05418, 0.5306), (0.3148, 0.2177, 0.5306), (0.1106, 0.08176, 0.5306), (0.3148, 0.08176, 0.5306), (0.1369, 0.2527, 2.5), (0.1375, -0.1219, 2.5), (0.2307, 0.3191, 2.402), (0.2307, -0.1556, 2.402), (0.2203, 0.2479, 1.227), (0.2203, -0.0844, 1.227), (0.2127, 0.2153, 0.02259), (0.2127, -0.08373, 0.02259), (0.2322, -0.1556, 2.162), (0.2322, 0.3191, 2.162), (0.2147, -0.0844, 1.067), (0.2147, 0.2479, 1.067), (0.2312, -0.1392, 1.978), (0.2312, 0.3027, 1.978), (0.2295, -0.1313, 1.34), (0.2295, 0.2948, 1.34), (0.2127, 0.2153, 0.1804), (0.2127, -0.08373, 0.1877), (0.2127, -0.4238, 0.02259), (0.2127, -0.4238, 0.1804), (0.2127, -0.1176, 0.1976), (0.2127, -0.1176, 0.02259), (0.2127, -0.3577, 0.1903), (0.2127, -0.3577, 0.02259), (0.1468, 0.2425, 2.421), (0.1471, -0.1036, 2.421), (0.2127, -0.4411, 0.1447), (0.2127, -0.4411, 0.05823), (0.2127, 0.2417, 0.1447), (0.2127, 0.2417, 0.05823), (0.2322, 0.3191, 2.284), (0.2322, -0.1556, 2.284), (0.2127, 0.06581, 0.02259), (0.2127, -0.05418, 0.5306), (0.2127, 0.2177, 0.5306), (0.0, -0.001319, 1.251), (0.35, -0.001319, 1.227), (0.08949, -0.001319, 1.227), (0.325, -0.00896, 0.02259), (0.1004, -0.00896, 0.02259), (0.08796, -0.001319, 1.067), (0.1004, -0.00896, 0.1804), (0.08698, -0.00896, 0.1447), (0.08698, -0.00896, 0.05823), (0.3818, -0.03692, 2.162), (0.3421, -0.001319, 1.067), (0.3707, -0.02872, 1.978), (0.3641, -0.02477, 1.34), (0.325, -0.00896, 0.1804), (0.3353, -0.00896, 0.1447), (0.3353, -0.00896, 0.05823), (0.1106, 0.01379, 0.5306), (0.3148, 0.01379, 0.5306), (0.2127, -0.00896, 0.02259), (0.3818, 0.2004, 2.162), (0.3421, 0.1648, 1.067), (0.3707, 0.1922, 1.978), (0.3641, 0.1882, 1.34), (0.325, 0.1406, 0.1804), (0.3275, 0.1406, 0.1447), (0.3275, 0.1406, 0.05823), (0.0, 0.1648, 1.251), (0.35, 0.1648, 1.227), (0.08949, 0.1648, 1.227), (0.325, 0.1406, 0.02259), (0.1004, 0.1406, 0.02259), (0.08796, 0.1648, 1.067), (0.1004, 0.1406, 0.1804), (0.09544, 0.1406, 0.1447), (0.09544, 0.1406, 0.05823), (0.3148, 0.1497, 0.5306), (0.1106, 0.1497, 0.5306), (0.2127, 0.1406, 0.02259), (0.4204, 0.3763, 2.412), (0.0, 0.3763, 2.412), (0.4204, -0.1956, 2.412), (0.0, -0.1956, 2.412), (0.08726, 0.3763, 2.412), (0.4234, 0.3763, 2.148), (0.0, 0.3763, 2.138), (0.4234, -0.1956, 2.148), (0.0, -0.1956, 2.148), (0.08734, 0.3763, 2.138), (1.518, 0.2399, 2.406), (1.518, -0.07751, 2.406), (1.518, 0.2399, 2.192), (1.518, -0.07751, 2.192), (0.6175, -0.07779, 2.404), (0.6176, 0.262, 2.404), (0.6161, -0.07779, 2.153), (0.6162, 0.262, 2.153), (0.4212, 0.3763, 2.079), (0.4212, -0.1956, 2.079), (0.0, -0.1956, 2.079), (0.08767, 0.3763, 2.079), (0.0, 0.3763, 2.079), (0.4487, 0.395, 1.263), (0.4487, -0.212, 1.263), (0.0, -0.212, 1.263), (0.0, 0.395, 1.263), (1.012, -0.03614, 2.394), (1.012, -0.03614, 2.186), (1.012, 0.211, 2.394), (1.012, 0.211, 2.186), (1.518, 0.07334, 2.406), (1.518, 0.07334, 2.192), (0.6155, 0.08371, 2.153), (0.6194, 0.08371, 2.404), (1.012, 0.08131, 2.186), (1.012, 0.08131, 2.394), (0.0, 0.3038, 2.433), (0.2862, -0.1527, 2.433), (0.2857, 0.3038, 2.433), (0.0, -0.1527, 2.433), (0.0639, 0.3038, 2.433), (0.6146, 0.199, 2.404), (1.012, 0.1651, 2.394), (1.518, 0.181, 2.406), (1.518, -0.02009, 2.406), (0.6149, -0.01631, 2.404), (1.012, 0.008572, 2.394), (1.518, -0.02144, 2.192), (0.6123, -0.01776, 2.153), (1.012, 0.007518, 2.186), (0.612, 0.1992, 2.153), (1.012, 0.1653, 2.186), (1.518, 0.1812, 2.192), (0.0, 0.3763, 2.288), (0.4239, 0.3763, 2.288), (0.4239, -0.1956, 2.288), (0.0, -0.1956, 2.288), (0.08704, 0.3763, 2.288), (1.518, 0.2399, 2.304), (1.518, -0.07751, 2.304), (0.6192, 0.262, 2.284), (0.6191, -0.07779, 2.284), (1.012, 0.211, 2.295), (1.012, -0.03614, 2.295), (0.4166, 0.09035, 2.148), (0.4176, 0.09035, 2.079), (0.4487, 0.0915, 1.263), (0.4166, 0.09035, 2.412), (0.2869, 0.07553, 2.433), (0.2538, 0.3763, 2.412), (0.2538, -0.1956, 2.412), (0.2554, -0.1956, 2.148), (0.2554, 0.3763, 2.138), (0.2544, -0.1956, 2.079), (0.2544, 0.3763, 2.079), (0.2846, -0.212, 1.263), (0.2846, 0.395, 1.263), (0.1748, 0.3038, 2.433), (0.1752, -0.1527, 2.433), (0.2555, 0.3763, 2.288), (0.2555, -0.1956, 2.288), (0.42, -0.05261, 2.148), (0.4194, -0.05261, 2.079), (0.4487, -0.06023, 1.263), (0.42, 0.2333, 2.148), (0.4194, 0.2333, 2.079), (0.4487, 0.2432, 1.263), (1.25, 0.1838, 2.38), (1.25, -0.02261, 2.38), (1.25, 0.1838, 2.218), (1.25, -0.02261, 2.218), (1.25, 0.0755, 2.38), (1.25, 0.0755, 2.218), (1.25, 0.1455, 2.38), (1.25, 0.01474, 2.38), (1.25, 0.01386, 2.218), (1.25, 0.1457, 2.218), (1.25, 0.1838, 2.304), (1.25, -0.02261, 2.304), (1.549, -0.05199, 2.39), (1.549, -0.003897, 2.39), (1.549, 0.07434, 2.39), (1.549, 0.1645, 2.39), (1.549, 0.2138, 2.39), (1.549, 0.2138, 2.207), (1.549, 0.1647, 2.207), (1.549, -0.05199, 2.305), (1.549, -0.05199, 2.207), (1.549, 0.07434, 2.207), (1.549, -0.005031, 2.207), (1.549, 0.2138, 2.305), (0.3664, 0.2682, 1.209), (0.0, 0.2887, 1.233), (0.3664, -0.1045, 1.209), (0.0, -0.1442, 1.237), (0.07652, 0.2682, 1.194), (0.07652, -0.1045, 1.194), (0.07309, -0.1045, 1.088), (0.3574, -0.1045, 1.088), (0.3574, 0.2682, 1.088), (0.07309, 0.2682, 1.088), (0.3969, 0.3059, 1.461), (0.3969, -0.1422, 1.461), (0.0, -0.1422, 1.461), (0.06724, -0.1422, 1.461), (0.06724, 0.3059, 1.461), (0.0, 0.3059, 1.461), (0.06047, 0.2622, 0.2649), (0.06047, -0.1123, 0.2649), (0.3656, -0.1123, 0.2649), (0.3656, 0.2622, 0.2649), (0.3675, 0.08181, 1.209), (0.07308, 0.08181, 1.194), (0.07308, 0.08181, 1.088), (0.3587, 0.08181, 1.088), (0.3969, 0.08181, 1.461), (0.3656, 0.08132, 0.2649), (0.06047, 0.08132, 0.2649), (0.08499, 0.2523, 0.4977), (0.08499, -0.08867, 0.4977), (0.341, -0.08867, 0.4977), (0.341, 0.2523, 0.4977), (0.08499, 0.08181, 0.4977), (0.341, 0.08181, 0.4977), (0.2215, 0.2682, 1.209), (0.2215, -0.1045, 1.209), (0.2153, -0.1045, 1.088), (0.2153, 0.2682, 1.088), (0.2321, -0.1422, 1.461), (0.2321, 0.3059, 1.461), (0.213, 0.2622, 0.2649), (0.213, -0.1123, 0.2743), (0.213, -0.08867, 0.4977), (0.213, 0.2523, 0.4977), (0.367, -0.01136, 1.209), (0.0748, -0.01136, 1.194), (0.07309, -0.01136, 1.088), (0.06047, -0.009121, 0.2649), (0.3581, -0.01136, 1.088), (0.3969, -0.03021, 1.461), (0.3656, -0.009121, 0.2649), (0.08499, -0.00343, 0.4977), (0.341, -0.003429, 0.4977), (0.3581, 0.175, 1.088), (0.3969, 0.1938, 1.461), (0.3656, 0.1718, 0.2649), (0.367, 0.175, 1.209), (0.0748, 0.175, 1.194), (0.07309, 0.175, 1.088), (0.06047, 0.1718, 0.2649), (0.341, 0.1671, 0.4977), (0.08499, 0.1671, 0.4977), (0.1259, 0.1978, 0.4786), (0.1259, -0.03421, 0.4786), (0.3001, -0.03421, 0.4786), (0.3001, 0.1978, 0.4786), (0.3001, 0.08181, 0.4786), (0.1259, 0.08181, 0.4786), (0.213, 0.1978, 0.4786), (0.213, -0.03421, 0.4842), (0.1259, 0.0238, 0.4786), (0.3001, 0.0238, 0.4786), (0.3001, 0.1398, 0.4786), (0.1259, 0.1398, 0.4786), (0.3558, 0.2518, 0.2548), (0.3558, 0.1668, 0.2548), (0.3558, 0.08181, 0.2548), (0.3558, -0.003194, 0.2548), (0.213, -0.0882, 0.2641), (0.07019, -0.0882, 0.2548), (0.07019, -0.003194, 0.2548), (0.07019, 0.08181, 0.2548), (0.07019, 0.1668, 0.2548), (0.07019, 0.2518, 0.2548), (0.213, 0.2518, 0.2548), (0.3558, -0.0882, 0.2548), (0.4002, 0.348, 1.279), (0.4002, -0.1844, 1.279), (0.0, -0.1844, 1.279), (0.06382, -0.1844, 1.279), (0.06382, 0.348, 1.279), (0.0, 0.348, 1.279), (0.4002, 0.08181, 1.279), (0.232, -0.1844, 1.279), (0.232, 0.348, 1.279), (0.4002, -0.05129, 1.279), (0.4002, 0.2149, 1.279), (0.3459, 0.2997, 1.461), (0.3459, -0.1361, 1.461), (0.0, -0.1361, 1.461), (0.07056, -0.1361, 1.461), (0.07056, 0.2997, 1.461), (0.0, 0.2997, 1.461), (0.3459, 0.08181, 1.461), (0.2082, -0.1361, 1.461), (0.2082, 0.2997, 1.461), (0.3459, -0.02714, 1.461), (0.3459, 0.1908, 1.461), (0.0, 0.08181, 1.22), (0.0, -0.01136, 1.22), (0.0, 0.175, 1.22), (0.4044, 0.2868, 1.363), (0.4044, -0.1099, 1.363), (0.0, -0.1099, 1.363), (0.0, 0.2868, 1.363), (0.4044, 0.08848, 1.363), (0.2436, -0.1099, 1.363), (0.2436, 0.2868, 1.363), (0.4044, -0.01069, 1.363), (0.4044, 0.1877, 1.363), (0.0, 0.3649, 1.498), (0.4264, 0.3649, 1.498), (0.4264, -0.1805, 1.498), (0.0, -0.1805, 1.498), (0.1112, 0.3649, 1.498), (0.4259, 0.09221, 1.498), (0.2688, 0.3649, 1.498), (0.2688, -0.1805, 1.498), (0.4262, -0.04416, 1.498), (0.4262, 0.2286, 1.498), (0.0, 0.2304, 2.393), (0.2239, -0.07938, 2.393), (0.2236, 0.2304, 2.393), (0.0, -0.07938, 2.393), (0.07307, 0.2304, 2.393), (0.2244, 0.07553, 2.393), (0.1483, 0.2304, 2.393), (0.1486, -0.07938, 2.393), (0.35, 0.2784, 3.895e-05), (0.35, -0.08712, 3.895e-05), (0.07551, 0.2784, 3.895e-05), (0.07551, -0.08712, 3.895e-05), (0.07551, 0.2784, 0.1929), (0.07551, -0.09827, 0.1929), (0.35, -0.09827, 0.1929), (0.35, 0.2784, 0.1929), (0.35, -0.5027, 3.895e-05), (0.07551, -0.5027, 3.895e-05), (0.07551, -0.462, 0.1929), (0.35, -0.462, 0.1929), (0.35, -0.2061, 0.1929), (0.35, -0.2061, 3.895e-05), (0.07551, -0.2061, 3.895e-05), (0.07551, -0.2061, 0.1929), (0.35, -0.4219, 0.1929), (0.35, -0.4219, 3.895e-05), (0.07551, -0.4219, 3.895e-05), (0.07551, -0.4219, 0.1929), (0.07551, 0.2784, 0.1493), (0.07551, 0.2784, 0.0436), (0.05483, -0.08712, 0.0436), (0.05483, -0.08712, 0.1493), (0.3693, -0.08712, 0.0436), (0.3693, -0.08712, 0.1493), (0.35, 0.2784, 0.0436), (0.35, 0.2784, 0.1493), (0.07551, -0.5027, 0.0436), (0.07551, -0.5027, 0.1493), (0.35, -0.5027, 0.0436), (0.35, -0.5027, 0.1493), (0.05483, -0.2061, 0.0436), (0.05483, -0.2061, 0.1493), (0.3693, -0.2061, 0.1493), (0.3693, -0.2061, 0.0436), (0.07551, -0.4219, 0.0436), (0.07551, -0.4219, 0.1493), (0.35, -0.4219, 0.1493), (0.35, -0.4219, 0.0436), (0.35, 0.09565, 3.895e-05), (0.07551, 0.09565, 3.895e-05), (0.35, 0.09565, 0.1929), (0.07551, 0.09565, 0.1929), (0.356, 0.09565, 0.1493), (0.356, 0.09565, 0.0436), (0.06338, 0.09565, 0.1493), (0.06338, 0.09565, 0.0436), (0.09668, 0.2328, 0.3162), (0.09668, -0.09609, 0.3162), (0.3336, -0.09609, 0.3162), (0.3336, 0.2328, 0.3162), (0.09668, 0.08833, 0.3162), (0.3336, 0.08833, 0.3162), (0.2128, 0.2784, 3.895e-05), (0.2128, -0.08712, 3.895e-05), (0.2128, 0.2784, 0.1929), (0.2128, -0.09827, 0.2174), (0.2128, -0.5027, 3.895e-05), (0.2128, -0.4814, 0.1929), (0.2128, -0.2061, 0.2139), (0.2128, -0.2061, 3.895e-05), (0.2128, -0.4219, 0.205), (0.2128, -0.4219, 3.895e-05), (0.2128, -0.5239, 0.1493), (0.2128, -0.5239, 0.0436), (0.2128, 0.3106, 0.1493), (0.2128, 0.3106, 0.0436), (0.2128, 0.09565, 3.895e-05), (0.2128, -0.09609, 0.3162), (0.2128, 0.2328, 0.3162), (0.35, 0.004264, 3.895e-05), (0.07551, 0.004264, 3.895e-05), (0.07551, 0.004264, 0.1929), (0.05911, 0.004264, 0.1493), (0.05911, 0.004264, 0.0436), (0.35, 0.004264, 0.1929), (0.3626, 0.004264, 0.1493), (0.3626, 0.004264, 0.0436), (0.09668, 0.008632, 0.3162), (0.3336, 0.008632, 0.3162), (0.2128, 0.004264, 3.895e-05), (0.35, 0.187, 0.1929), (0.353, 0.187, 0.1493), (0.353, 0.187, 0.0436), (0.35, 0.187, 3.895e-05), (0.07551, 0.187, 3.895e-05), (0.07551, 0.187, 0.1929), (0.06945, 0.187, 0.1493), (0.06945, 0.187, 0.0436), (0.3336, 0.1606, 0.3162), (0.09668, 0.1606, 0.3162), (0.2128, 0.187, 3.895e-05), (0.1262, 0.1939, 0.1751), (0.1262, -0.05285, 0.1751), (0.3039, -0.05285, 0.1751), (0.3039, 0.1939, 0.1751), (0.1262, 0.08553, 0.1751), (0.3039, 0.08553, 0.1751), (0.2133, -0.05285, 0.1751), (0.2133, 0.1939, 0.1751), (0.1262, 0.02573, 0.1751), (0.3039, 0.02573, 0.1751), (0.3039, 0.1397, 0.1751), (0.1262, 0.1397, 0.1751), (0.213, -0.07727, 0.3081), (0.1095, -0.07727, 0.3081), (0.3207, -0.07727, 0.3081), (0.1095, 0.1515, 0.3081), (0.1095, 0.2159, 0.3081), (0.1095, 0.01607, 0.3081), (0.213, 0.2159, 0.3081), (0.3207, 0.2159, 0.3081), (0.1095, 0.08711, 0.3081), (0.3207, 0.08711, 0.3081), (0.3207, 0.01607, 0.3081), (0.3207, 0.1515, 0.3081), (0.5301, -0.4507, 3.517), (0.5404, 0.5611, 3.528), (0.0, 0.6208, 3.544), (0.0, -0.4792, 3.545), (0.3218, 0.6208, 3.549), (0.3218, -0.4792, 3.549), (0.5789, 0.6503, 3.13), (0.6113, -0.4339, 3.334), (0.0, -0.5753, 3.34), (0.0, 0.7836, 3.084), (0.3464, -0.5036, 3.432), (0.3468, 0.7047, 3.084), (0.5608, -0.2853, 3.549), (0.0, -0.2853, 3.606), (0.3218, -0.2853, 3.594), (0.6088, -0.3158, 3.244), (0.5608, 0.443, 3.549), (0.0, 0.443, 3.589), (0.3218, 0.443, 3.594), (0.6088, 0.4748, 3.39), (0.4504, 0.6208, 3.549), (0.4504, -0.4792, 3.549), (0.4847, -0.5004, 3.373), (0.4362, 0.6753, 3.084), (0.4504, -0.2853, 3.604), (0.4504, 0.443, 3.604), (0.238, -0.5263, 3.343), (0.2332, 0.6208, 3.549), (0.2332, -0.4792, 3.549), (0.252, 0.7348, 3.084), (0.2332, -0.2853, 3.592), (0.2332, 0.443, 3.592), (0.5608, 0.07884, 3.546), (0.0, 0.07884, 3.623), (0.3218, 0.07884, 3.63), (0.6088, 0.07952, 3.275), (0.4504, 0.07884, 3.617), (0.2332, 0.07884, 3.623), (0.5608, -0.1032, 3.549), (0.0, -0.1032, 3.587), (0.3218, -0.1032, 3.628), (0.6088, -0.1181, 3.326), (0.4504, -0.1032, 3.598), (0.2332, -0.1032, 3.612), (0.4504, 0.2609, 3.598), (0.2332, 0.2609, 3.612), (0.5608, 0.2609, 3.549), (0.0, 0.2609, 3.587), (0.3218, 0.2609, 3.628), (0.6088, 0.2772, 3.151), (0.5907, 0.6208, 2.823), (0.5912, -0.4304, 3.217), (0.0, -0.5734, 2.987), (0.0, 0.6208, 2.538), (0.2992, -0.4792, 3.206), (0.3218, 0.6208, 2.992), (0.5907, -0.2487, 2.98), (0.5907, 0.443, 3.131), (0.4366, -0.4792, 3.044), (0.4504, 0.6208, 2.714), (0.1827, -0.5259, 3.2), (0.1674, 0.6208, 2.833), (0.5907, 0.07884, 3.03), (0.5907, -0.07857, 3.16), (0.5907, 0.2609, 2.86), (0.4313, 0.4646, 2.914), (0.4333, -0.3229, 3.21), (0.0, -0.3229, 3.057), (0.0, 0.4646, 2.793), (0.2172, -0.3229, 3.231), (0.2388, 0.4646, 2.976), (0.4313, -0.1841, 3.086), (0.4313, 0.3373, 3.183), (0.3243, -0.3229, 3.145), (0.3309, 0.4646, 2.928), (0.1651, -0.3229, 3.181), (0.1707, 0.4646, 2.884), (0.4313, 0.07656, 3.111), (0.4313, -0.03612, 3.204), (0.4313, 0.2069, 2.974), (0.51, 0.55, 3.03), (0.51, -0.45, 3.03), (0.0, -0.45, 3.03), (0.0, 0.55, 3.03), (0.2554, -0.45, 3.03), (0.2554, 0.55, 3.03), (0.51, -0.2527, 3.03), (0.51, 0.372, 3.03), (0.51, 0.55, 2.88), (0.51, -0.45, 2.88), (0.0, -0.45, 2.878), (0.0, 0.55, 2.88), (0.2554, -0.45, 2.88), (0.2554, 0.55, 2.88), (0.51, -0.2527, 2.88), (0.51, 0.372, 2.88), (0.1412, -0.45, 3.332), (0.1412, 0.55, 3.52), (0.1412, -0.45, 2.5), (0.1412, 0.55, 2.5), (0.1412, -0.45, 3.52), (0.1412, 0.55, 3.332), (0.1412, 0.55, 2.679), (0.1412, -0.45, 2.685), (0.1412, -0.2527, 3.52), (0.1236, -0.2472, 2.5), (0.1412, 0.372, 3.52), (0.1236, 0.3673, 2.5), (0.1412, 0.55, 3.03), (0.1412, -0.45, 3.03), (0.1412, -0.45, 2.88), (0.1412, 0.55, 2.88), (0.07342, 0.284, 0.01205), (0.3619, -0.208, 0.01205), (0.3521, -0.4271, 0.01205), (0.06293, -0.08716, 0.01205), (0.3619, -0.08716, 0.01205), (0.3521, 0.284, 0.01205), (0.07342, -0.5091, 0.01205), (0.3521, -0.5091, 0.01205), (0.06293, -0.208, 0.01205), (0.07342, -0.4271, 0.01205), (0.3552, 0.0984, 0.01205), (0.06727, 0.0984, 0.01205), (0.2128, -0.5198, 0.01205), (0.2128, 0.3003, 0.01205), (0.0651, 0.00562, 0.01205), (0.3585, 0.00562, 0.01205), (0.3536, 0.1912, 0.01205), (0.07034, 0.1912, 0.01205), (0.51, 0.55, 2.715), (0.51, -0.45, 2.715), (0.0, -0.45, 2.705), (0.0, 0.55, 2.715), (0.2554, -0.45, 2.705), (0.2554, 0.55, 2.715), (0.51, -0.2527, 2.715), (0.51, 0.372, 2.715), (0.1412, 0.55, 2.715), (0.1412, -0.45, 2.705), (0.3088, 0.55, 2.679), (0.3088, -0.45, 3.332), (0.3088, -0.2527, 3.52), (0.3088, -0.45, 2.679), (0.3088, 0.55, 3.332), (0.3088, -0.45, 2.5), (0.3088, 0.55, 2.5), (0.3088, -0.45, 3.52), (0.3088, 0.55, 3.52), (0.2838, -0.2488, 2.5), (0.3088, 0.372, 3.52), (0.2838, 0.3687, 2.5), (0.3088, 0.55, 3.03), (0.3088, -0.45, 3.03), (0.3088, -0.45, 2.88), (0.3088, 0.55, 2.88), (0.3088, 0.55, 2.715), (0.3088, -0.45, 2.714), (0.1412, -0.4303, 2.685), (0.0, -0.4303, 2.685), (0.2554, -0.4303, 2.685), (0.0, -0.4303, 2.705), (0.2554, -0.4303, 2.705), (0.1412, -0.4303, 2.705), (0.1412, -0.1994, 2.595), (0.0, -0.1994, 2.595), (0.2554, -0.1994, 2.595), (0.0, -0.1994, 2.802), (0.2554, -0.1994, 2.802), (0.1412, -0.1994, 2.802), (0.06238, -0.45, 2.685), (0.06238, -0.45, 2.705), (0.06238, -0.4303, 2.685), (0.06238, -0.4303, 2.705), (0.06238, -0.1994, 2.595), (0.06238, -0.1994, 2.802), (0.2554, -0.45, 2.7), (0.2554, -0.45, 2.69), (0.2554, -0.4303, 2.7), (0.2554, -0.4303, 2.69), (0.0, -0.1994, 2.712), (0.0, -0.1994, 2.643), (0.2554, -0.1994, 2.733), (0.2554, -0.1994, 2.664), (0.1436, -0.1994, 2.712), (0.1432, -0.1994, 2.643), (0.06583, -0.1994, 2.712), (0.06539, -0.1994, 2.643), (0.0, -0.3949, 2.709), (0.0, -0.3949, 2.676), (0.0778, -0.3949, 2.709), (0.0778, -0.3949, 2.676), (0.04838, -0.3949, 2.709), (0.04838, -0.3949, 2.676), (0.1901, -0.45, 2.685), (0.1901, -0.45, 2.705), (0.1901, -0.4303, 2.685), (0.1901, -0.4303, 2.705), (0.1901, -0.1994, 2.595), (0.1901, -0.1994, 2.802), (0.1901, -0.1994, 2.733), (0.1901, -0.1994, 2.664), (0.05981, -0.2962, 2.709), (0.1009, -0.2962, 2.709), (0.05481, -0.2962, 2.664), (0.0, -0.2961, 2.664), (0.09717, -0.2962, 2.664), (0.0, -0.2961, 2.709), (0.05361, -0.2577, 2.5), (0.06238, -0.45, 2.5), (0.1901, -0.45, 2.5), (0.1638, -0.2472, 2.5), (0.06238, -0.45, 3.332), (0.06238, 0.55, 2.5), (0.06238, -0.45, 3.52), (0.05361, 0.3755, 2.5), (0.06238, -0.45, 3.03), (0.06238, -0.45, 2.88), (0.06238, 0.55, 3.52), (0.06238, 0.55, 3.332), (0.06238, 0.55, 2.679), (0.06238, -0.2527, 3.52), (0.06238, 0.372, 3.52), (0.06238, 0.55, 3.03), (0.06238, 0.55, 2.88), (0.06238, 0.55, 2.715), (0.1901, 0.55, 3.52), (0.1901, 0.55, 3.332), (0.1901, 0.55, 2.679), (0.1901, -0.2527, 3.52), (0.1901, 0.372, 3.52), (0.1901, 0.55, 3.03), (0.1901, 0.55, 2.88), (0.1901, -0.45, 3.332), (0.1901, 0.55, 2.5), (0.1901, -0.45, 3.52), (0.1638, 0.3673, 2.5), (0.1901, -0.45, 3.03), (0.1901, -0.45, 2.88), (0.1901, 0.55, 2.715), (0.0, -0.4295, 2.7), (0.0, -0.4295, 2.823), (0.0, -0.3898, 2.7), (0.0, -0.3898, 2.823), (0.08329, -0.4295, 2.7), (0.08329, -0.4295, 2.823), (0.08329, -0.3898, 2.7), (0.08329, -0.3898, 2.823), (0.0, -0.4295, 2.748), (0.0, -0.3898, 2.748), (0.08329, -0.3898, 2.748), (0.08329, -0.4295, 2.748), (0.1666, -0.4295, 2.7), (0.1666, -0.4295, 2.823), (0.1666, -0.3898, 2.7), (0.1666, -0.3898, 2.823), (0.1666, -0.3898, 2.748), (0.1666, -0.4295, 2.748), (0.2499, -0.4295, 2.7), (0.2499, -0.4295, 2.823), (0.2499, -0.3898, 2.7), (0.2499, -0.3898, 2.823), (0.2499, -0.3898, 2.748), (0.2499, -0.4295, 2.748), (0.3328, -0.4295, 2.7), (0.3328, -0.4295, 2.823), (0.3328, -0.3898, 2.7), (0.3328, -0.3898, 2.823), (0.3328, -0.3898, 2.748), (0.3328, -0.4295, 2.748), (0.0, -0.4295, 2.69), (0.0, -0.4295, 2.567), (0.0, -0.3898, 2.69), (0.0, -0.3898, 2.567), (0.08329, -0.4295, 2.69), (0.08329, -0.4295, 2.567), (0.08329, -0.3898, 2.69), (0.08329, -0.3898, 2.567), (0.0, -0.4295, 2.642), (0.0, -0.3898, 2.642), (0.08329, -0.3898, 2.642), (0.08329, -0.4295, 2.642), (0.1666, -0.4295, 2.69), (0.1666, -0.4295, 2.567), (0.1666, -0.3898, 2.69), (0.1666, -0.3898, 2.567), (0.1666, -0.3898, 2.642), (0.1666, -0.4295, 2.642), (0.2499, -0.4295, 2.69), (0.2499, -0.4295, 2.567), (0.2499, -0.3898, 2.69), (0.2499, -0.3898, 2.567), (0.2499, -0.3898, 2.642), (0.2499, -0.4295, 2.642), (0.3328, -0.4295, 2.69), (0.3328, -0.4295, 2.567), (0.3328, -0.3898, 2.69), (0.3328, -0.3898, 2.567), (0.3328, -0.3898, 2.642), (0.3328, -0.4295, 2.642), (0.0, -0.4295, 2.785), (0.0, -0.3898, 2.785), (0.08329, -0.3898, 2.785), (0.08329, -0.4295, 2.785), (0.0, -0.4295, 2.605), (0.0, -0.3898, 2.605), (0.08329, -0.3898, 2.605), (0.08329, -0.4295, 2.605), (0.1666, -0.3898, 2.605), (0.1666, -0.4295, 2.605), (0.2499, -0.3898, 2.605), (0.2499, -0.4295, 2.605), (0.3328, -0.3898, 2.605), (0.3328, -0.4295, 2.605), (0.2499, -0.4295, 2.785), (0.2499, -0.3898, 2.785), (0.3328, -0.3898, 2.785), (0.3328, -0.4295, 2.785), (0.1666, -0.4295, 2.785), (0.1666, -0.3898, 2.785), (0.51, 0.55, 2.702), (0.51, 0.55, 2.689), (0.51, -0.45, 2.702), (0.51, -0.45, 2.689), (0.0, 0.55, 2.702), (0.0, 0.55, 2.689), (0.2554, 0.55, 2.702), (0.2554, 0.55, 2.689), (0.51, -0.2527, 2.702), (0.51, -0.2527, 2.689), (0.51, 0.372, 2.702), (0.51, 0.372, 2.689), (0.1412, 0.55, 2.702), (0.1412, 0.55, 2.689), (0.3088, -0.45, 2.701), (0.3088, -0.45, 2.688), (0.3088, 0.55, 2.702), (0.3088, 0.55, 2.689), (0.06238, 0.55, 2.702), (0.06238, 0.55, 2.689), (0.1901, 0.55, 2.702), (0.1901, 0.55, 2.689), (0.4624, 0.4049, 2.424), (0.0, 0.4049, 2.424), (0.4624, -0.2241, 2.424), (0.1, -0.2617, 2.424), (0.09599, 0.4049, 2.424), (0.4657, 0.4049, 2.133), (0.0, 0.4049, 2.122), (0.4657, -0.2241, 2.133), (0.1, -0.2617, 2.133), (0.09607, 0.4049, 2.122), (1.422, 0.2549, 2.417), (1.422, -0.09426, 2.417), (1.422, 0.2549, 2.181), (1.422, -0.09426, 2.181), (0.6793, -0.09456, 2.415), (0.6794, 0.2792, 2.415), (0.6777, -0.09456, 2.139), (0.6778, 0.2792, 2.139), (0.4633, 0.4049, 2.057), (0.4633, -0.2241, 2.057), (0.1, -0.2617, 2.057), (0.09644, 0.4049, 2.057), (0.0, 0.4049, 2.057), (0.5135, 0.4182, 1.169), (0.5135, -0.2431, 1.169), (0.07495, -0.2791, 1.169), (0.0, 0.4182, 1.169), (1.113, -0.04875, 2.404), (1.113, -0.04875, 2.174), (1.113, 0.2231, 2.404), (1.113, 0.2231, 2.174), (1.422, 0.07167, 2.417), (1.422, 0.07167, 2.181), (0.6771, 0.08308, 2.139), (0.6814, 0.08308, 2.415), (1.113, 0.08044, 2.174), (1.113, 0.08044, 2.404), (0.0, 0.3252, 2.447), (0.3148, -0.177, 2.447), (0.3142, 0.3252, 2.447), (0.1, -0.2146, 2.447), (0.07029, 0.3252, 2.447), (0.6761, 0.2099, 2.415), (1.113, 0.1727, 2.404), (1.422, 0.1901, 2.417), (1.422, -0.03109, 2.417), (0.6764, -0.02694, 2.415), (1.113, 0.0004288, 2.404), (1.422, -0.03258, 2.181), (0.6735, -0.02853, 2.139), (1.113, -0.0007302, 2.174), (0.6732, 0.2101, 2.139), (1.113, 0.1728, 2.174), (1.422, 0.1903, 2.181), (0.0, 0.4049, 2.286), (0.4663, 0.4049, 2.286), (0.4663, -0.2241, 2.286), (0.1, -0.2617, 2.286), (0.09574, 0.4049, 2.286), (1.422, 0.2549, 2.304), (1.422, -0.09426, 2.304), (0.6812, 0.2792, 2.282), (0.681, -0.09456, 2.282), (1.113, 0.2231, 2.295), (1.113, -0.04875, 2.295), (0.4583, 0.09039, 2.133), (0.4593, 0.09039, 2.057), (0.5135, 0.08758, 1.169), (0.4582, 0.09039, 2.424), (0.3156, 0.07408, 2.447), (0.2792, 0.4049, 2.424), (0.2792, -0.2241, 2.424), (0.2809, -0.2241, 2.133), (0.2809, 0.4049, 2.122), (0.2799, -0.2241, 2.057), (0.2799, 0.4049, 2.057), (0.3123, -0.2431, 1.169), (0.3123, 0.4182, 1.169), (0.1923, 0.3252, 2.447), (0.1927, -0.177, 2.447), (0.281, 0.4049, 2.286), (0.281, -0.2241, 2.286), (0.462, -0.06687, 2.133), (0.4613, -0.06687, 2.057), (0.5135, -0.07774, 1.169), (0.462, 0.2476, 2.133), (0.4613, 0.2476, 2.057), (0.5135, 0.2529, 1.169), (1.376, 0.1932, 2.388), (1.376, -0.03387, 2.388), (1.376, 0.1932, 2.21), (1.376, -0.03387, 2.21), (1.376, 0.07405, 2.388), (1.376, 0.07405, 2.21), (1.376, 0.1511, 2.388), (1.376, 0.007216, 2.388), (1.376, 0.006248, 2.21), (1.376, 0.1512, 2.21), (1.376, 0.1932, 2.304), (1.376, -0.03387, 2.304), (1.432, -0.07735, 2.407), (1.432, -0.02037, 2.407), (1.432, 0.07234, 2.407), (1.432, 0.1792, 2.407), (1.432, 0.2376, 2.407), (1.432, 0.2376, 2.19), (1.432, 0.1794, 2.19), (1.432, -0.07735, 2.306), (1.432, -0.07735, 2.19), (1.432, 0.07234, 2.19), (1.432, -0.02171, 2.19), (1.432, 0.2376, 2.306), (0.4636, 0.3783, 1.269), (0.4636, -0.203, 1.269), (0.09363, -0.2354, 1.269), (0.0, 0.3783, 1.269), (0.4636, 0.08765, 1.269), (0.2867, -0.203, 1.269), (0.2867, 0.3783, 1.269), (0.4636, -0.0577, 1.269), (0.4636, 0.233, 1.269), (0.0, 0.3924, 1.417), (0.4691, 0.3924, 1.417), (0.4691, -0.2076, 1.417), (0.1, -0.2452, 1.417), (0.1224, 0.3924, 1.417), (0.4685, 0.09243, 1.417), (0.2957, 0.3924, 1.417), (0.2957, -0.2076, 1.417), (0.4688, -0.05758, 1.417), (0.4688, 0.2424, 1.417), (0.0, 0.2445, 2.403), (0.2463, -0.09632, 2.403), (0.2459, 0.2445, 2.403), (0.1, -0.1339, 2.403), (0.08038, 0.2445, 2.403), (0.2468, 0.07408, 2.403), (0.1631, 0.2445, 2.403), (0.1634, -0.09632, 2.403), (0.154, -0.4358, 2.89), (0.154, -0.4358, 3.02), (0.3, -0.4358, 2.89), (0.3, -0.4358, 3.02), (0.1888, -0.4529, 2.918), (0.1888, -0.4529, 2.995), (0.1888, -0.3958, 2.918), (0.1888, -0.3958, 2.995), (0.2664, -0.4529, 2.918), (0.2664, -0.4529, 2.995), (0.2664, -0.3958, 2.918), (0.2664, -0.3958, 2.995), (0.2276, -0.3958, 2.918), (0.2276, -0.3958, 2.995), (0.2276, -0.4529, 2.918), (0.2276, -0.4529, 2.995), (0.1888, -0.4529, 2.957), (0.1888, -0.3958, 2.957), (0.2664, -0.3958, 2.957), (0.2664, -0.4529, 2.957), (0.2276, -0.4529, 2.957), (0.2276, -0.3958, 2.957), (0.1888, -0.4243, 2.918), (0.1888, -0.4243, 2.995), (0.2664, -0.4243, 2.918), (0.2664, -0.4243, 2.995), (0.2276, -0.4243, 2.995), (0.2276, -0.4243, 2.918), (0.2664, -0.4243, 2.957), (0.1888, -0.4243, 2.957), (-0.0703, -0.5601, 2.758), (-0.0703, -0.5601, 2.9), (0.07168, -0.5601, 2.758), (0.07168, -0.5601, 2.9), (-0.02297, -0.5601, 2.758), (0.02435, -0.5601, 2.758), (0.02435, -0.5601, 2.9), (-0.02297, -0.5601, 2.9), (-0.0703, -0.5601, 2.805), (-0.0703, -0.5601, 2.852), (0.07168, -0.5601, 2.852), (0.07168, -0.5601, 2.805), (0.02435, -0.5602, 2.852), (0.02435, -0.5602, 2.805), (-0.02297, -0.5602, 2.852), (-0.02297, -0.5602, 2.805), (-0.0703, -0.4008, 2.758), (-0.0703, -0.4854, 2.758), (-0.0703, -0.4854, 2.9), (-0.0703, -0.4008, 2.9), (0.07168, -0.4854, 2.758), (0.07168, -0.4008, 2.758), (0.07168, -0.4008, 2.9), (0.07168, -0.4854, 2.9), (0.02435, -0.4008, 2.9), (0.02435, -0.4854, 2.9), (-0.02297, -0.4008, 2.9), (-0.02297, -0.4854, 2.9), (-0.02297, -0.4008, 2.758), (-0.02297, -0.4854, 2.758), (0.02435, -0.4008, 2.758), (0.02435, -0.4854, 2.758), (0.07168, -0.4008, 2.805), (0.07168, -0.4854, 2.805), (0.07168, -0.4008, 2.852), (0.07168, -0.4854, 2.852), (-0.0703, -0.4854, 2.805), (-0.0703, -0.4008, 2.805), (-0.0703, -0.4854, 2.852), (-0.0703, -0.4008, 2.852), (0.2027, -0.4358, 3.02), (0.2513, -0.4358, 3.02), (0.2513, -0.4358, 2.89), (0.2027, -0.4358, 2.89)], [], [(934, 938, 3, 52), (166, 160, 1, 53), (939, 161, 0, 935), (941, 939, 165, 15, 342, 14, 173), (884, 876, 871, 879), (931, 937, 13, 56), (932, 164, 13, 937), (376, 180, 27, 354), (1002, 54, 872, 1006), (25, 352, 15, 165, 1001, 895, 998, 163, 9), (1011, 162, 7, 1004), (375, 353, 26, 181), (344, 177, 18, 343), (366, 70, 20, 355), (73, 72, 23, 29), (365, 73, 29, 356), (398, 71, 22, 387), (179, 19, 27, 180), (75, 74, 28, 21), (386, 388, 29, 23), (404, 389, 31, 358), (200, 156, 83, 193), (420, 183, 32, 416), (218, 223, 39, 35), (382, 222, 38, 359), (222, 221, 37, 38), (381, 219, 34, 360), (225, 43, 91, 231), (401, 186, 31, 389), (356, 29, 48, 361), (414, 28, 51, 417), (355, 20, 50, 362), (884, 926, 927, 885), (943, 931, 56, 874), (876, 166, 53, 871), (942, 934, 52, 870), (936, 930, 58, 2), (161, 167, 59, 0), (175, 167, 161, 168), (935, 933, 62, 11), (1020, 172, 10, 1016), (35, 39, 68, 69), (359, 38, 67, 363), (38, 37, 66, 67), (387, 22, 49, 396), (360, 34, 64, 364), (69, 68, 74, 75), (363, 67, 73, 365), (67, 66, 72, 73), (395, 36, 65, 397), (364, 64, 70, 366), (380, 188, 30, 357), (385, 348, 79, 367), (397, 65, 71, 398), (384, 346, 77, 368), (403, 347, 78, 399), (378, 190, 81, 369), (374, 157, 80, 369), (198, 158, 81, 190), (373, 159, 82, 370), (226, 45, 86, 228), (227, 46, 85, 229), (255, 96, 93, 252), (214, 215, 108, 106), (224, 40, 88, 230), (311, 304, 151, 278), (276, 98, 94, 273), (235, 97, 92, 232), (234, 99, 95, 233), (317, 312, 103, 237), (230, 88, 97, 235), (323, 320, 102, 237), (325, 314, 100, 321), (324, 313, 102, 320), (316, 315, 101, 236), (253, 120, 115, 254), (262, 119, 116, 259), (269, 118, 117, 266), (243, 238, 117, 132), (242, 239, 116, 129), (241, 240, 115, 125), (133, 123, 112, 134), (131, 122, 113, 128), (127, 121, 114, 124), (204, 104, 110, 205), (210, 105, 111, 213), (211, 106, 108, 212), (260, 127, 124, 261), (293, 290, 145, 250), (120, 126, 125, 115), (267, 131, 128, 268), (295, 288, 150, 271), (119, 130, 129, 116), (274, 133, 134, 275), (287, 280, 142, 257), (118, 135, 132, 117), (258, 245, 140, 257), (265, 249, 143, 263), (272, 250, 145, 270), (279, 251, 141, 277), (303, 296, 144, 263), (309, 306, 141, 251), (292, 289, 147, 246), (294, 291, 146, 270), (286, 282, 137, 256), (302, 298, 149, 264), (301, 299, 148, 247), (300, 297, 143, 249), (308, 305, 138, 244), (285, 283, 136, 248), (284, 281, 140, 245), (310, 307, 139, 277), (226, 219, 16, 45), (368, 77, 155, 371), (184, 33, 154, 194), (358, 31, 153, 372), (187, 78, 152, 196), (371, 155, 159, 373), (194, 154, 158, 198), (372, 153, 157, 374), (196, 152, 156, 200), (422, 345, 76, 418), (227, 220, 36, 46), (202, 203, 86, 45), (216, 42, 90, 217), (176, 181, 26, 17), (174, 166, 876, 877), (1017, 57, 875, 1021), (940, 932, 160, 169), (2, 58, 175, 168), (870, 52, 174, 877), (1018, 63, 12, 1024), (938, 10, 172, 940), (52, 3, 169, 174), (936, 2, 168, 941), (8, 24, 181, 176), (9, 179, 180, 25), (342, 15, 177, 344), (351, 375, 181, 24), (352, 25, 180, 376), (153, 197, 201, 157), (197, 196, 200, 201), (155, 195, 199, 159), (195, 194, 198, 199), (31, 186, 197, 153), (186, 187, 196, 197), (77, 185, 195, 155), (185, 184, 194, 195), (159, 199, 191, 82), (199, 198, 190, 191), (370, 82, 191, 377), (377, 191, 190, 378), (367, 79, 189, 379), (379, 189, 188, 380), (49, 347, 403, 396), (399, 78, 187, 400), (157, 201, 192, 80), (201, 200, 193, 192), (400, 187, 186, 401), (418, 76, 182, 419), (419, 182, 183, 420), (107, 109, 203, 202), (40, 204, 205, 88), (107, 207, 208, 109), (104, 206, 209, 110), (46, 211, 212, 85), (105, 216, 217, 111), (47, 87, 215, 214), (88, 205, 123, 133, 274, 97), (131, 267, 123, 205, 110, 122), (127, 260, 122, 110, 209, 322, 121), (126, 120, 213, 111, 119, 262), (130, 119, 111, 217, 118, 269), (90, 98, 276, 135, 118, 217), (44, 18, 220, 227), (47, 34, 219, 226), (282, 284, 245, 137), (280, 285, 248, 142), (307, 308, 244, 139), (298, 300, 249, 149), (296, 301, 247, 144), (291, 292, 246, 146), (304, 309, 251, 151), (278, 151, 251, 279), (271, 150, 250, 272), (264, 149, 249, 265), (256, 137, 245, 258), (288, 293, 250, 150), (124, 114, 240, 241), (128, 113, 239, 242), (134, 112, 238, 243), (314, 316, 236, 100), (321, 323, 237, 103), (90, 230, 235, 98), (313, 317, 237, 102), (96, 234, 233, 93), (98, 235, 232, 94), (42, 224, 230, 90), (44, 227, 229, 84), (47, 226, 228, 87), (41, 225, 231, 89), (353, 16, 219, 381), (27, 19, 221, 222), (354, 27, 222, 382), (17, 26, 223, 218), (136, 256, 258, 248), (319, 96, 255, 121, 322, 209, 89), (283, 286, 256, 136), (248, 258, 257, 142), (281, 287, 257, 140), (99, 253, 254, 95), (121, 255, 252, 114), (148, 264, 265, 247), (299, 302, 264, 148), (297, 303, 263, 143), (247, 265, 263, 144), (122, 260, 261, 113), (126, 262, 259, 125), (147, 271, 272, 246), (290, 294, 270, 145), (246, 272, 270, 146), (289, 295, 271, 147), (123, 267, 268, 112), (130, 269, 266, 129), (138, 278, 279, 244), (306, 310, 277, 141), (244, 279, 277, 139), (97, 274, 275, 92), (135, 276, 273, 132), (305, 311, 278, 138), (95, 254, 287, 281), (114, 252, 286, 283), (115, 240, 285, 280), (93, 233, 284, 282), (233, 95, 281, 284), (240, 114, 283, 285), (252, 93, 282, 286), (254, 115, 280, 287), (112, 268, 295, 289), (129, 266, 294, 290), (128, 242, 293, 288), (117, 238, 292, 291), (266, 117, 291, 294), (238, 112, 289, 292), (268, 128, 288, 295), (242, 129, 290, 293), (125, 259, 303, 297), (113, 261, 302, 299), (116, 239, 301, 296), (124, 241, 300, 298), (241, 125, 297, 300), (239, 113, 299, 301), (261, 124, 298, 302), (259, 116, 296, 303), (92, 275, 311, 305), (132, 273, 310, 306), (134, 243, 309, 304), (94, 232, 308, 307), (273, 94, 307, 310), (232, 92, 305, 308), (243, 132, 306, 309), (275, 134, 304, 311), (99, 234, 317, 313), (89, 231, 316, 314), (231, 91, 315, 316), (318, 99, 313, 324), (319, 89, 314, 325), (234, 96, 312, 317), (96, 319, 325, 312), (91, 318, 324, 315), (206, 41, 89, 209), (100, 236, 323, 321), (315, 324, 320, 101), (312, 325, 321, 103), (236, 101, 320, 323), (393, 340, 341, 394), (392, 337, 340, 393), (410, 338, 339, 411), (409, 336, 338, 410), (402, 349, 337, 392), (421, 350, 336, 409), (407, 334, 335, 408), (405, 331, 334, 407), (413, 327, 333, 406), (388, 328, 332, 391), (411, 339, 329, 415), (394, 341, 330, 390), (423, 415, 329, 383), (412, 414, 328, 326), (408, 335, 327, 413), (43, 210, 213, 91), (213, 120, 253, 99, 318, 91), (214, 106, 331, 405, 34, 47), (36, 395, 331, 106, 211, 46), (14, 342, 344, 178), (178, 344, 343, 16), (169, 160, 166, 174), (207, 44, 84, 208), (343, 18, 44, 207, 107), (202, 45, 16, 343, 107), (48, 346, 384, 361), (51, 345, 422, 417), (50, 348, 385, 362), (332, 349, 402, 391), (333, 350, 421, 406), (417, 422, 349, 332), (416, 423, 383, 330), (18, 354, 382, 220), (26, 353, 381, 223), (406, 421, 348, 50), (182, 379, 380, 183), (76, 367, 379, 182), (193, 377, 378, 192), (83, 370, 377, 193), (15, 352, 376, 177), (14, 178, 375, 351), (1024, 12, 173, 1026), (154, 372, 374, 158), (152, 371, 373, 156), (33, 358, 372, 154), (78, 368, 371, 152), (156, 373, 370, 83), (158, 374, 369, 81), (192, 378, 369, 80), (347, 384, 368, 78), (345, 385, 367, 76), (183, 380, 357, 32), (68, 364, 366, 74), (65, 363, 365, 71), (39, 360, 364, 68), (36, 359, 363, 65), (1016, 10, 57, 1017), (28, 355, 362, 51), (22, 356, 361, 49), (223, 381, 360, 39), (220, 382, 359, 36), (390, 404, 358, 33), (1019, 164, 172, 1020), (1000, 11, 62, 984), (71, 365, 356, 22), (74, 366, 355, 28), (178, 16, 353, 375), (177, 376, 354, 18), (330, 383, 404, 390), (391, 402, 346, 48), (396, 403, 350, 333), (184, 394, 390, 33), (29, 388, 391, 48), (346, 402, 392, 77), (77, 392, 393, 185), (185, 393, 394, 184), (338, 400, 401, 339), (336, 399, 400, 338), (350, 403, 399, 336), (334, 397, 398, 335), (331, 395, 397, 334), (327, 387, 396, 333), (339, 401, 389, 329), (383, 329, 389, 404), (326, 328, 388, 386), (335, 398, 387, 327), (32, 357, 423, 416), (362, 385, 345, 51), (361, 384, 347, 49), (70, 408, 413, 20), (21, 28, 414, 412), (357, 30, 415, 423), (188, 411, 415, 30), (20, 413, 406, 50), (34, 405, 407, 64), (64, 407, 408, 70), (348, 421, 409, 79), (79, 409, 410, 189), (189, 410, 411, 188), (340, 419, 420, 341), (337, 418, 419, 340), (349, 422, 418, 337), (328, 414, 417, 332), (341, 420, 416, 330), (42, 87, 228, 224), (216, 215, 87, 42), (105, 108, 215, 216), (210, 212, 108, 105), (43, 85, 212, 210), (225, 229, 85, 43), (41, 84, 229, 225), (206, 208, 84, 41), (104, 109, 208, 206), (204, 203, 109, 104), (40, 86, 203, 204), (224, 228, 86, 40), (432, 444, 498, 496), (502, 494, 428, 465), (493, 462, 426, 492), (478, 482, 433, 430), (495, 427, 481, 505), (504, 479, 429, 497), (430, 433, 445, 446), (481, 432, 496, 505), (497, 429, 442, 499), (655, 659, 450), (498, 444, 658, 662), (506, 431, 443, 507), (661, 656, 447, 501), (663, 657, 448, 508), (485, 439, 453, 487), (486, 440, 452, 488), (475, 476, 459, 457), (473, 457, 459, 474), (485, 479, 424, 439), (486, 480, 431, 440), (466, 467, 453, 439), (461, 465, 428, 425), (458, 460, 467, 466), (458, 470, 471, 460), (440, 473, 474, 452), (441, 454, 476, 475), (438, 426, 480, 486), (441, 429, 479, 485), (438, 486, 488, 451), (441, 485, 487, 454), (494, 424, 479, 504), (464, 503, 672, 668), (425, 428, 482, 478), (664, 660, 491, 511), (509, 489, 490, 510), (475, 457, 489, 509, 429, 441), (431, 506, 489, 457, 473, 440), (463, 493, 492, 424), (470, 438, 451, 471), (492, 426, 438, 470, 458), (466, 439, 424, 492, 458), (426, 495, 505, 480), (428, 494, 504, 482), (659, 661, 501, 450), (657, 662, 500, 448), (433, 497, 499, 445), (431, 496, 498, 443), (482, 504, 497, 433), (480, 505, 496, 431), (463, 424, 494, 502), (462, 503, 495, 426), (660, 663, 508, 491), (489, 506, 507, 490), (429, 509, 510, 442), (656, 664, 511, 447), (436, 454, 487, 483), (477, 476, 454, 436), (456, 459, 476, 477), (472, 474, 459, 456), (437, 452, 474, 472), (484, 488, 452, 437), (435, 451, 488, 484), (469, 471, 451, 435), (455, 460, 471, 469), (468, 467, 460, 455), (434, 453, 467, 468), (483, 487, 453, 434), (525, 524, 513, 519), (527, 526, 516, 518), (528, 527, 518, 512), (530, 529, 514, 521), (524, 531, 523, 513), (531, 532, 515, 523), (533, 530, 521, 517), (532, 534, 520, 515), (534, 533, 517, 520), (526, 525, 519, 516), (535, 528, 512, 522), (529, 535, 522, 514), (436, 483, 535, 529), (483, 434, 528, 535), (455, 469, 525, 526), (472, 456, 533, 534), (437, 472, 534, 532), (456, 477, 530, 533), (484, 437, 532, 531), (435, 484, 531, 524), (477, 436, 529, 530), (434, 468, 527, 528), (468, 455, 526, 527), (469, 435, 524, 525), (629, 621, 536, 569), (624, 623, 539, 541), (628, 624, 541, 570), (630, 622, 538, 579), (626, 625, 540, 537), (570, 541, 542, 571), (592, 540, 545, 593), (569, 536, 544, 572), (579, 538, 543, 583), (578, 566, 555, 575), (577, 564, 553, 576), (587, 565, 554, 585), (596, 563, 552, 594), (543, 565, 587, 583), (586, 567, 562, 582), (595, 568, 561, 590), (591, 556, 559, 588), (580, 557, 558, 581), (631, 627, 556, 591), (542, 564, 577, 571), (545, 563, 596, 593), (544, 566, 578, 572), (558, 567, 586, 581), (559, 568, 595, 588), (593, 596, 567, 558), (588, 595, 566, 544), (565, 577, 576, 554), (563, 578, 575, 552), (540, 569, 572, 545), (538, 570, 571, 543), (622, 628, 570, 538), (625, 629, 569, 540), (581, 586, 564, 542), (583, 587, 568, 559), (541, 580, 581, 542), (564, 586, 582, 553), (568, 587, 585, 561), (556, 579, 583, 559), (627, 630, 579, 556), (572, 578, 563, 545), (571, 577, 565, 543), (621, 631, 591, 536), (536, 591, 588, 544), (566, 595, 590, 555), (567, 596, 594, 562), (557, 592, 593, 558), (609, 610, 607, 600), (611, 612, 606, 601), (613, 614, 598, 604), (610, 611, 601, 607), (614, 615, 605, 598), (616, 617, 608, 602), (617, 618, 597, 608), (615, 616, 602, 605), (618, 619, 603, 597), (612, 620, 599, 606), (619, 609, 600, 603), (620, 613, 604, 599), (554, 576, 613, 620), (575, 555, 609, 619), (585, 554, 620, 612), (552, 575, 619, 618), (582, 562, 616, 615), (594, 552, 618, 617), (562, 594, 617, 616), (553, 582, 615, 614), (590, 561, 611, 610), (576, 553, 614, 613), (561, 585, 612, 611), (555, 590, 610, 609), (546, 589, 631, 621), (560, 584, 630, 627), (550, 574, 629, 625), (547, 573, 628, 622), (589, 560, 627, 631), (551, 550, 625, 626), (584, 547, 622, 630), (573, 549, 624, 628), (549, 548, 623, 624), (574, 546, 621, 629), (560, 589, 642, 638), (574, 550, 636, 640), (550, 551, 637, 636), (549, 573, 639, 635), (547, 584, 641, 633), (573, 547, 633, 639), (546, 574, 640, 632), (589, 546, 632, 642), (584, 560, 638, 641), (548, 549, 635, 634), (557, 580, 644, 643), (540, 592, 645, 537), (580, 541, 539, 644), (592, 557, 643, 645), (511, 491, 650, 654), (450, 501, 652, 649), (447, 511, 654, 646), (464, 427, 495, 503), (491, 508, 653, 650), (448, 500, 651, 647), (508, 448, 647, 653), (501, 447, 646, 652), (442, 510, 664, 656), (490, 507, 663, 660), (443, 498, 662, 657), (445, 499, 661, 659), (510, 490, 660, 664), (507, 443, 657, 663), (499, 442, 656, 661), (446, 445, 659, 655), (503, 462, 666, 672), (658, 449, 500, 662), (462, 493, 670, 666), (493, 463, 667, 670), (465, 461, 665, 669), (502, 465, 669, 671), (463, 502, 671, 667), (754, 744, 674, 728), (711, 689, 684, 704), (919, 902, 675, 759), (917, 906, 674, 744), (915, 907, 673, 727), (743, 724, 680, 729), (742, 722, 678, 730), (753, 723, 679, 749), (914, 908, 682, 731), (736, 690, 681, 731), (911, 691, 682, 908), (735, 692, 683, 732), (730, 678, 688, 733), (905, 676, 687, 910), (728, 674, 686, 734), (698, 679, 685, 707), (733, 688, 692, 735), (910, 687, 691, 911), (734, 686, 690, 736), (707, 685, 689, 711), (764, 721, 677, 760), (903, 708, 712, 904), (708, 707, 711, 712), (688, 706, 710, 692), (706, 705, 709, 710), (906, 697, 708, 903), (697, 698, 707, 708), (678, 696, 706, 688), (696, 695, 705, 706), (692, 710, 702, 683), (710, 709, 701, 702), (732, 683, 702, 737), (737, 702, 701, 738), (729, 680, 700, 739), (739, 700, 699, 740), (749, 679, 698, 750), (904, 712, 703, 909), (712, 711, 704, 703), (750, 698, 697, 751), (760, 677, 693, 761), (761, 693, 694, 762), (747, 719, 720, 748), (746, 716, 719, 747), (756, 717, 718, 757), (755, 715, 717, 756), (752, 725, 716, 746), (763, 726, 715, 755), (918, 912, 713, 758), (916, 913, 714, 745), (765, 758, 713, 741), (759, 765, 741, 714), (693, 739, 740, 694), (677, 729, 739, 693), (704, 737, 738, 703), (684, 732, 737, 704), (687, 734, 736, 691), (685, 733, 735, 689), (676, 728, 734, 687), (679, 730, 733, 685), (689, 735, 732, 684), (691, 736, 731, 682), (909, 914, 731, 681), (723, 742, 730, 679), (721, 743, 729, 677), (902, 915, 727, 675), (745, 754, 728, 676), (714, 741, 754, 745), (905, 916, 745, 676), (722, 752, 746, 678), (678, 746, 747, 696), (696, 747, 748, 695), (717, 750, 751, 718), (715, 749, 750, 717), (726, 753, 749, 715), (912, 917, 744, 713), (741, 713, 744, 754), (675, 727, 765, 759), (727, 673, 758, 765), (907, 918, 758, 673), (724, 763, 755, 680), (680, 755, 756, 700), (700, 756, 757, 699), (719, 761, 762, 720), (716, 760, 761, 719), (725, 764, 760, 716), (913, 919, 759, 714), (779, 778, 772, 767), (778, 780, 768, 772), (782, 781, 777, 766), (783, 779, 767, 774), (784, 782, 766, 773), (785, 784, 773, 769), (781, 786, 770, 777), (786, 783, 774, 770), (788, 787, 771, 775), (787, 789, 776, 771), (789, 785, 769, 776), (780, 788, 775, 768), (723, 753, 788, 780), (763, 724, 785, 789), (726, 763, 789, 787), (753, 726, 787, 788), (725, 752, 783, 786), (764, 725, 786, 781), (724, 743, 784, 785), (743, 721, 782, 784), (752, 722, 779, 783), (721, 764, 781, 782), (742, 723, 780, 778), (722, 742, 778, 779), (813, 810, 791, 796), (805, 802, 790, 797), (832, 814, 802, 828), (812, 811, 795, 800), (814, 804, 795, 811), (817, 794, 801, 819), (810, 794, 808, 815), (796, 791, 806, 809), (833, 820, 804, 830), (828, 802, 805, 831), (820, 803, 793, 818), (817, 821, 808, 794), (818, 816, 800, 795), (449, 648, 651, 500), (791, 810, 815, 806), (802, 814, 811, 790), (797, 790, 811, 812), (830, 804, 814, 832), (801, 794, 810, 813), (793, 798, 816, 818), (792, 807, 821, 817), (804, 820, 818, 795), (829, 803, 820, 833), (792, 817, 819, 799), (837, 823, 827, 835), (838, 824, 826, 834), (836, 822, 825, 839), (835, 827, 824, 838), (834, 826, 822, 836), (823, 829, 833, 827), (824, 830, 832, 826), (822, 828, 831, 825), (827, 833, 830, 824), (826, 832, 828, 822), (815, 834, 836, 806), (821, 835, 838, 808), (806, 836, 839, 809), (808, 838, 834, 815), (807, 837, 835, 821), (812, 800, 844, 848), (797, 812, 848, 841), (816, 798, 842, 850), (839, 825, 852, 854), (801, 813, 849, 845), (805, 797, 841, 846), (800, 816, 850, 844), (813, 796, 840, 849), (819, 801, 845, 851), (809, 839, 854, 847), (825, 831, 853, 852), (799, 819, 851, 843), (796, 809, 847, 840), (831, 805, 846, 853), (843, 851, 866, 858), (849, 840, 855, 864), (854, 852, 867, 869), (853, 846, 861, 868), (852, 853, 868, 867), (840, 847, 862, 855), (847, 854, 869, 862), (851, 845, 860, 866), (841, 848, 863, 856), (848, 844, 859, 863), (845, 849, 864, 860), (850, 842, 857, 865), (844, 850, 865, 859), (846, 841, 856, 861), (170, 1005, 897, 1026, 173, 14, 351, 24, 8), (1129, 1123, 892, 1010), (1028, 985, 924, 882), (998, 895, 888, 999), (960, 999, 888, 893), (1012, 1011, 894, 896), (1004, 1002, 886, 890), (1008, 887, 891, 1009), (1003, 889, 897, 1005), (1131, 1117, 63, 1018), (1010, 892, 889, 1003), (1009, 891, 898, 1013), (1008, 1012, 896, 887), (1119, 167, 175, 1121), (720, 762, 919, 913), (699, 757, 918, 907), (718, 751, 917, 912), (695, 748, 916, 905), (694, 740, 915, 902), (703, 738, 914, 909), (748, 720, 913, 916), (757, 718, 912, 918), (690, 904, 909, 681), (674, 906, 903, 686), (686, 903, 904, 690), (705, 910, 911, 709), (695, 905, 910, 705), (709, 911, 908, 701), (738, 701, 908, 914), (740, 699, 907, 915), (751, 697, 906, 917), (762, 694, 902, 919), (946, 945, 878, 920), (1021, 875, 883, 1022), (1006, 1007, 900, 899), (945, 942, 870, 878), (1014, 1013, 898, 901), (1001, 165, 11, 1000), (1023, 56, 13, 1025), (1023, 886, 899, 1027), (1019, 894, 890, 1025), (876, 884, 885, 877), (878, 870, 877, 885), (1007, 880, 922, 961), (1126, 946, 920, 1110), (1014, 901, 928, 1015), (1118, 926, 921, 1112), (947, 944, 882, 924), (926, 884, 879, 921), (1112, 921, 947, 1124), (1124, 947, 924, 966), (1022, 883, 925, 1029), (1110, 920, 927, 1120), (925, 883, 945, 946), (921, 879, 944, 947), (883, 875, 942, 945), (172, 164, 932, 940), (12, 936, 941, 173), (1116, 925, 946, 1126), (879, 871, 943, 944), (3, 938, 940, 169), (0, 59, 933, 935), (920, 878, 885, 927), (12, 63, 930, 936), (875, 57, 934, 942), (871, 53, 931, 943), (160, 932, 937, 1), (53, 1, 937, 931), (168, 161, 939, 941), (165, 939, 935, 11), (57, 10, 938, 934), (961, 922, 951, 963), (966, 924, 952, 968), (962, 948, 954, 964), (963, 951, 957, 965), (984, 62, 950, 986), (960, 893, 948, 962), (985, 929, 953, 987), (977, 971, 955, 964), (991, 988, 956, 973), (987, 953, 959, 989), (968, 952, 958, 972), (986, 950, 956, 988), (975, 977, 964, 954), (60, 960, 962, 949), (953, 963, 965, 959), (949, 962, 964, 955), (929, 961, 963, 953), (959, 965, 976, 974), (995, 994, 983, 979), (950, 969, 973, 956), (969, 968, 972, 973), (989, 990, 972, 958), (990, 991, 973, 972), (965, 957, 970, 976), (993, 992, 982, 980), (62, 967, 969, 950), (967, 966, 968, 969), (980, 982, 983, 981), (982, 978, 979, 983), (994, 996, 981, 983), (996, 993, 980, 981), (992, 997, 978, 982), (974, 975, 991, 990), (959, 974, 990, 989), (948, 986, 988, 954), (952, 987, 989, 958), (975, 954, 988, 991), (924, 985, 987, 952), (893, 984, 986, 948), (976, 970, 997, 992), (975, 974, 993, 996), (977, 975, 996, 994), (974, 976, 992, 993), (971, 977, 994, 995), (60, 6, 999, 960), (163, 998, 999, 6), (895, 1001, 1000, 888), (888, 1000, 984, 893), (881, 1014, 1015, 923), (900, 1007, 961, 929), (881, 873, 1013, 1014), (872, 880, 1007, 1006), (5, 171, 1012, 1008), (55, 1009, 1013, 873), (61, 1010, 1003, 4), (4, 1003, 1005, 170), (5, 1008, 1009, 55), (7, 54, 1002, 1004), (171, 162, 1011, 1012), (1115, 1129, 1010, 61), (894, 1011, 1004, 890), (886, 1002, 1006, 899), (901, 1022, 1029, 928), (164, 1019, 1025, 13), (56, 1023, 1027, 874), (886, 1023, 1025, 890), (898, 1021, 1022, 901), (1123, 1131, 1018, 892), (900, 929, 985, 1028), (894, 1019, 1020, 896), (887, 1016, 1017, 891), (889, 1024, 1026, 897), (892, 1018, 1024, 889), (891, 1017, 1021, 898), (896, 1020, 1016, 887), (1090, 1031, 1033, 1091), (1091, 1033, 1037, 1092), (1092, 1037, 1035, 1093), (1093, 1035, 1031, 1090), (1032, 1036, 1034, 1030), (1037, 1033, 1031, 1035), (1034, 1041, 1038, 1030), (1036, 1040, 1041, 1034), (1032, 1039, 1040, 1036), (1030, 1038, 1039, 1032), (1092, 1037, 1045, 1109), (1109, 1045, 1043, 1108), (1108, 1043, 1035, 1093), (1036, 1044, 1042, 1034), (1045, 1037, 1035, 1043), (1042, 1047, 1041, 1034), (1044, 1046, 1047, 1042), (1036, 1040, 1046, 1044), (1109, 1045, 1051, 1105), (1105, 1051, 1049, 1104), (1104, 1049, 1043, 1108), (1044, 1050, 1048, 1042), (1051, 1045, 1043, 1049), (1048, 1053, 1047, 1042), (1050, 1052, 1053, 1048), (1044, 1046, 1052, 1050), (1105, 1051, 1057, 1106), (1106, 1057, 1055, 1107), (1107, 1055, 1049, 1104), (1050, 1056, 1054, 1048), (1057, 1051, 1049, 1055), (1054, 1059, 1053, 1048), (1056, 1058, 1059, 1054), (1050, 1052, 1058, 1056), (1094, 1095, 1063, 1061), (1095, 1096, 1067, 1063), (1096, 1097, 1065, 1067), (1097, 1094, 1061, 1065), (1062, 1060, 1064, 1066), (1067, 1065, 1061, 1063), (1064, 1060, 1068, 1071), (1066, 1064, 1071, 1070), (1062, 1066, 1070, 1069), (1060, 1062, 1069, 1068), (1096, 1098, 1075, 1067), (1098, 1099, 1073, 1075), (1099, 1097, 1065, 1073), (1066, 1064, 1072, 1074), (1075, 1073, 1065, 1067), (1072, 1064, 1071, 1077), (1074, 1072, 1077, 1076), (1066, 1074, 1076, 1070), (1098, 1100, 1081, 1075), (1100, 1101, 1079, 1081), (1101, 1099, 1073, 1079), (1074, 1072, 1078, 1080), (1081, 1079, 1073, 1075), (1078, 1072, 1077, 1083), (1080, 1078, 1083, 1082), (1074, 1080, 1082, 1076), (1100, 1102, 1087, 1081), (1102, 1103, 1085, 1087), (1103, 1101, 1079, 1085), (1080, 1078, 1084, 1086), (1087, 1085, 1079, 1081), (1084, 1078, 1083, 1089), (1086, 1084, 1089, 1088), (1080, 1086, 1088, 1082), (1041, 1093, 1090, 1038), (1040, 1092, 1093, 1041), (1039, 1091, 1092, 1040), (1038, 1090, 1091, 1039), (1071, 1068, 1094, 1097), (1070, 1071, 1097, 1096), (1069, 1070, 1096, 1095), (1068, 1069, 1095, 1094), (1077, 1071, 1097, 1099), (1076, 1077, 1099, 1098), (1070, 1076, 1098, 1096), (1083, 1077, 1099, 1101), (1082, 1083, 1101, 1100), (1076, 1082, 1100, 1098), (1089, 1083, 1101, 1103), (1088, 1089, 1103, 1102), (1082, 1088, 1102, 1100), (1059, 1107, 1104, 1053), (1058, 1106, 1107, 1059), (1052, 1105, 1106, 1058), (1053, 1104, 1105, 1052), (1053, 1104, 1108, 1047), (1046, 1109, 1105, 1052), (1047, 1108, 1109, 1046), (1047, 1108, 1093, 1041), (1040, 1092, 1109, 1046), (928, 1029, 1130, 1122), (1122, 1130, 1131, 1123), (923, 1015, 1128, 1114), (1114, 1128, 1129, 1115), (63, 1117, 1127, 930), (1117, 1116, 1126, 1127), (58, 1111, 1121, 175), (1111, 1110, 1120, 1121), (933, 1125, 967, 62), (1125, 1124, 966, 967), (59, 1113, 1125, 933), (1113, 1112, 1124, 1125), (167, 1119, 1113, 59), (1119, 1118, 1112, 1113), (930, 1127, 1111, 58), (1127, 1126, 1110, 1111), (926, 1118, 1120, 927), (1118, 1119, 1121, 1120), (1029, 925, 1116, 1130), (1130, 1116, 1117, 1131), (1015, 928, 1122, 1128), (1128, 1122, 1123, 1129), (1140, 1152, 1206, 1204), (1210, 1202, 1136, 1173), (1201, 1170, 1134, 1200), (1186, 1190, 1141, 1138), (1203, 1135, 1189, 1213), (1212, 1187, 1137, 1205), (1138, 1141, 1153, 1154), (1189, 1140, 1204, 1213), (1205, 1137, 1150, 1207), (1253, 1257, 1158), (1206, 1152, 1256, 1260), (1214, 1139, 1151, 1215), (1259, 1254, 1155, 1209), (1261, 1255, 1156, 1216), (1193, 1147, 1161, 1195), (1194, 1148, 1160, 1196), (1183, 1184, 1167, 1165), (1181, 1165, 1167, 1182), (1193, 1187, 1132, 1147), (1194, 1188, 1139, 1148), (1174, 1175, 1161, 1147), (1169, 1173, 1136, 1133), (1166, 1168, 1175, 1174), (1166, 1178, 1179, 1168), (1148, 1181, 1182, 1160), (1149, 1162, 1184, 1183), (1146, 1134, 1188, 1194), (1149, 1137, 1187, 1193), (1146, 1194, 1196, 1159), (1149, 1193, 1195, 1162), (1202, 1132, 1187, 1212), (1172, 1211, 1270, 1266), (1133, 1136, 1190, 1186), (1262, 1258, 1199, 1219), (1217, 1197, 1198, 1218), (1183, 1165, 1197, 1217, 1137, 1149), (1139, 1214, 1197, 1165, 1181, 1148), (1171, 1201, 1200, 1132), (1178, 1146, 1159, 1179), (1200, 1134, 1146, 1178, 1166), (1174, 1147, 1132, 1200, 1166), (1134, 1203, 1213, 1188), (1136, 1202, 1212, 1190), (1257, 1259, 1209, 1158), (1255, 1260, 1208, 1156), (1141, 1205, 1207, 1153), (1139, 1204, 1206, 1151), (1190, 1212, 1205, 1141), (1188, 1213, 1204, 1139), (1171, 1132, 1202, 1210), (1170, 1211, 1203, 1134), (1258, 1261, 1216, 1199), (1197, 1214, 1215, 1198), (1137, 1217, 1218, 1150), (1254, 1262, 1219, 1155), (1144, 1162, 1195, 1191), (1185, 1184, 1162, 1144), (1164, 1167, 1184, 1185), (1180, 1182, 1167, 1164), (1145, 1160, 1182, 1180), (1192, 1196, 1160, 1145), (1143, 1159, 1196, 1192), (1177, 1179, 1159, 1143), (1163, 1168, 1179, 1177), (1176, 1175, 1168, 1163), (1142, 1161, 1175, 1176), (1191, 1195, 1161, 1142), (1233, 1232, 1221, 1227), (1235, 1234, 1224, 1226), (1236, 1235, 1226, 1220), (1238, 1237, 1222, 1229), (1232, 1239, 1231, 1221), (1239, 1240, 1223, 1231), (1241, 1238, 1229, 1225), (1240, 1242, 1228, 1223), (1242, 1241, 1225, 1228), (1234, 1233, 1227, 1224), (1243, 1236, 1220, 1230), (1237, 1243, 1230, 1222), (1144, 1191, 1243, 1237), (1191, 1142, 1236, 1243), (1163, 1177, 1233, 1234), (1180, 1164, 1241, 1242), (1145, 1180, 1242, 1240), (1164, 1185, 1238, 1241), (1192, 1145, 1240, 1239), (1143, 1192, 1239, 1232), (1185, 1144, 1237, 1238), (1142, 1176, 1235, 1236), (1176, 1163, 1234, 1235), (1177, 1143, 1232, 1233), (1219, 1199, 1248, 1252), (1158, 1209, 1250, 1247), (1155, 1219, 1252, 1244), (1172, 1135, 1203, 1211), (1199, 1216, 1251, 1248), (1156, 1208, 1249, 1245), (1216, 1156, 1245, 1251), (1209, 1155, 1244, 1250), (1150, 1218, 1262, 1254), (1198, 1215, 1261, 1258), (1151, 1206, 1260, 1255), (1153, 1207, 1259, 1257), (1218, 1198, 1258, 1262), (1215, 1151, 1255, 1261), (1207, 1150, 1254, 1259), (1154, 1153, 1257, 1253), (1211, 1170, 1264, 1270), (1256, 1157, 1208, 1260), (1170, 1201, 1268, 1264), (1201, 1171, 1265, 1268), (1173, 1169, 1263, 1267), (1210, 1173, 1267, 1269), (1171, 1210, 1269, 1265), (1157, 1246, 1249, 1208), (1344, 1341, 1272, 1271), (1293, 1300, 1288, 1277), (1292, 1284, 1282, 1289), (1291, 1286, 1276, 1287), (1299, 1296, 1280, 1290), (1295, 1299, 1290, 1279), (1298, 1295, 1279, 1285), (1296, 1297, 1286, 1280), (1290, 1280, 1286, 1291), (1288, 1278, 1284, 1292), (1277, 1288, 1292, 1283), (1279, 1290, 1291, 1285), (1285, 1291, 1287, 1275), (1293, 1298, 1285, 1275), (1283, 1292, 1289, 1281), (1297, 1294, 1276, 1286), (1300, 1294, 1278, 1288), (1287, 1276, 1294, 1300), (1284, 1278, 1294, 1297), (1277, 1283, 1298, 1293), (1282, 1284, 1297, 1296), (1283, 1281, 1295, 1298), (1281, 1289, 1299, 1295), (1289, 1282, 1296, 1299), (1275, 1287, 1300, 1293), (1336, 1324, 1304, 1311), (1315, 1308, 1302, 1310), (1332, 1321, 1303, 1306), (1328, 1319, 1302, 1308), (1324, 1326, 1307, 1304), (1326, 1328, 1308, 1307), (1318, 1330, 1305, 1301), (1330, 1332, 1306, 1305), (1311, 1304, 1307, 1313), (1313, 1307, 1308, 1315), (1306, 1314, 1316, 1305), (1314, 1313, 1315, 1316), (1303, 1312, 1314, 1306), (1312, 1311, 1313, 1314), (1305, 1316, 1309, 1301), (1316, 1315, 1310, 1309), (1321, 1334, 1312, 1303), (1334, 1336, 1311, 1312), (1309, 1310, 1339, 1337), (1337, 1339, 1340, 1338), (1301, 1309, 1337, 1318), (1318, 1337, 1338, 1317), (1333, 1335, 1336, 1334), (1322, 1333, 1334, 1321), (1329, 1331, 1332, 1330), (1317, 1329, 1330, 1318), (1325, 1327, 1328, 1326), (1323, 1325, 1326, 1324), (1327, 1320, 1319, 1328), (1331, 1322, 1321, 1332), (1335, 1323, 1324, 1336), (1310, 1302, 1319, 1339), (1339, 1319, 1320, 1340), (1273, 1274, 1342, 1343), (1343, 1342, 1341, 1344), (1272, 899, 900, 1271), (1273, 944, 943, 1274), (944, 1273, 1343, 1344, 1271, 900, 1028, 882), (899, 1272, 1341, 1342, 1274, 943, 874, 1027)])
me_cube_000.polygons.foreach_set('material_index', [0, 0, 0, 0, 0, 0, 0, 0, 0, 0, 0, 0, 0, 0, 0, 0, 0, 0, 0, 0, 0, 0, 0, 0, 0, 0, 0, 0, 0, 0, 0, 0, 0, 0, 0, 0, 0, 0, 0, 0, 0, 0, 0, 0, 0, 0, 0, 0, 0, 0, 0, 0, 0, 0, 0, 0, 0, 0, 0, 0, 0, 0, 0, 0, 0, 0, 0, 0, 0, 0, 0, 0, 0, 0, 0, 0, 0, 0, 0, 0, 0, 0, 0, 0, 0, 0, 0, 0, 0, 0, 0, 0, 0, 0, 0, 0, 0, 0, 0, 0, 0, 0, 0, 0, 0, 0, 0, 0, 0, 0, 0, 0, 0, 0, 0, 0, 0, 0, 0, 0, 0, 0, 0, 0, 0, 0, 0, 0, 0, 0, 0, 0, 0, 0, 0, 0, 0, 0, 0, 0, 0, 0, 0, 0, 0, 0, 0, 0, 0, 0, 0, 0, 0, 0, 0, 0, 0, 0, 0, 0, 0, 0, 0, 0, 0, 0, 0, 0, 0, 0, 0, 0, 0, 0, 0, 0, 0, 0, 0, 0, 0, 0, 0, 0, 0, 0, 0, 0, 0, 0, 0, 0, 0, 0, 0, 0, 0, 0, 0, 0, 0, 0, 0, 0, 0, 0, 0, 0, 0, 0, 0, 0, 0, 0, 0, 0, 0, 0, 0, 0, 0, 0, 0, 0, 0, 0, 0, 0, 0, 0, 0, 0, 0, 0, 0, 0, 0, 0, 0, 0, 0, 0, 0, 0, 0, 0, 0, 0, 0, 0, 0, 0, 0, 0, 0, 0, 0, 0, 0, 0, 0, 0, 0, 0, 0, 0, 0, 0, 0, 0, 0, 0, 0, 0, 0, 0, 0, 0, 0, 0, 0, 0, 0, 0, 0, 0, 0, 0, 0, 0, 0, 0, 0, 0, 0, 0, 0, 0, 0, 0, 0, 0, 0, 0, 0, 0, 0, 0, 0, 0, 0, 0, 0, 0, 0, 0, 0, 0, 0, 0, 0, 0, 0, 0, 0, 0, 0, 0, 0, 0, 0, 0, 0, 0, 0, 0, 0, 0, 0, 0, 0, 0, 0, 0, 0, 0, 0, 0, 0, 0, 0, 0, 0, 0, 0, 0, 0, 0, 0, 0, 0, 0, 0, 0, 0, 0, 0, 0, 0, 0, 0, 0, 0, 0, 0, 0, 0, 0, 0, 0, 0, 0, 0, 0, 0, 0, 0, 0, 0, 0, 0, 1, 1, 1, 1, 1, 1, 1, 1, 1, 1, 1, 1, 1, 1, 1, 1, 1, 1, 1, 1, 1, 1, 1, 1, 1, 1, 1, 1, 1, 1, 1, 1, 1, 1, 1, 1, 1, 1, 1, 1, 1, 1, 1, 1, 1, 1, 1, 1, 1, 1, 1, 1, 1, 1, 1, 1, 1, 1, 1, 1, 1, 1, 1, 1, 1, 1, 1, 1, 1, 1, 1, 1, 1, 1, 1, 1, 1, 1, 1, 1, 1, 1, 1, 1, 1, 1, 1, 1, 1, 1, 1, 2, 2, 2, 2, 2, 2, 2, 2, 2, 2, 2, 2, 2, 2, 2, 2, 2, 2, 2, 2, 2, 2, 2, 2, 2, 2, 2, 2, 2, 2, 2, 2, 2, 2, 2, 2, 2, 2, 2, 2, 2, 2, 2, 2, 2, 2, 2, 2, 2, 2, 2, 2, 2, 2, 2, 2, 2, 2, 2, 2, 2, 2, 2, 2, 2, 2, 2, 2, 2, 2, 2, 2, 2, 2, 2, 2, 2, 2, 2, 2, 2, 2, 2, 2, 2, 2, 2, 2, 2, 2, 2, 2, 2, 2, 1, 1, 1, 1, 1, 1, 1, 1, 1, 1, 1, 1, 1, 1, 1, 1, 1, 1, 1, 1, 1, 1, 1, 3, 3, 3, 3, 3, 3, 3, 3, 3, 3, 3, 3, 3, 3, 3, 3, 3, 3, 3, 3, 3, 3, 3, 3, 3, 3, 3, 3, 3, 3, 3, 3, 3, 3, 3, 3, 3, 3, 3, 3, 3, 3, 3, 3, 3, 3, 3, 3, 3, 3, 3, 3, 3, 3, 3, 3, 3, 3, 3, 3, 3, 3, 3, 3, 3, 3, 3, 3, 3, 3, 3, 3, 3, 3, 3, 3, 3, 3, 3, 3, 3, 3, 3, 3, 3, 3, 3, 3, 3, 3, 3, 3, 3, 3, 3, 3, 3, 3, 3, 3, 3, 3, 3, 3, 3, 3, 3, 3, 3, 3, 4, 4, 4, 4, 4, 4, 4, 4, 4, 4, 4, 4, 4, 1, 4, 4, 4, 4, 4, 4, 4, 4, 4, 4, 4, 4, 4, 4, 4, 4, 4, 4, 4, 4, 4, 4, 4, 4, 4, 4, 4, 4, 4, 4, 4, 4, 4, 4, 4, 4, 4, 4, 4, 4, 4, 4, 4, 4, 4, 4, 4, 4, 4, 4, 4, 4, 4, 0, 0, 0, 0, 0, 0, 0, 0, 0, 0, 0, 0, 0, 0, 3, 3, 3, 3, 3, 3, 3, 3, 3, 3, 3, 3, 3, 3, 3, 3, 3, 3, 0, 0, 0, 0, 0, 0, 0, 0, 0, 0, 0, 0, 0, 0, 0, 0, 0, 0, 0, 0, 0, 0, 0, 0, 0, 0, 0, 0, 0, 0, 0, 0, 0, 0, 0, 0, 0, 0, 0, 0, 0, 6, 6, 0, 0, 0, 6, 6, 6, 6, 6, 6, 0, 6, 6, 0, 6, 7, 6, 6, 6, 6, 6, 7, 0, 0, 7, 7, 7, 7, 7, 6, 6, 6, 6, 6, 0, 0, 7, 7, 7, 7, 7, 0, 0, 0, 0, 0, 0, 0, 0, 0, 0, 0, 0, 0, 0, 0, 0, 0, 0, 0, 0, 0, 0, 0, 0, 0, 0, 0, 0, 0, 0, 0, 8, 8, 8, 8, 8, 8, 8, 8, 8, 8, 8, 8, 8, 8, 8, 8, 8, 8, 8, 8, 8, 8, 8, 8, 8, 8, 8, 8, 8, 8, 8, 8, 8, 8, 8, 8, 8, 8, 8, 8, 8, 8, 8, 8, 8, 8, 8, 8, 8, 8, 8, 8, 8, 8, 8, 8, 8, 8, 8, 8, 8, 8, 8, 8, 8, 8, 8, 8, 8, 8, 8, 8, 8, 8, 8, 8, 8, 8, 8, 8, 8, 8, 8, 8, 8, 8, 8, 8, 8, 8, 8, 8, 8, 8, 0, 0, 0, 0, 0, 0, 0, 0, 0, 0, 0, 0, 0, 0, 0, 0, 0, 0, 0, 0, 0, 0, 10, 10, 10, 10, 10, 10, 10, 10, 10, 10, 10, 10, 10, 10, 10, 10, 10, 10, 10, 10, 10, 10, 10, 10, 10, 10, 10, 10, 10, 10, 10, 10, 10, 10, 10, 10, 10, 10, 10, 10, 10, 10, 10, 10, 10, 10, 10, 10, 10, 10, 10, 10, 10, 10, 10, 10, 10, 10, 10, 10, 10, 10, 10, 10, 10, 10, 10, 10, 10, 10, 10, 10, 10, 10, 10, 10, 10, 10, 10, 10, 10, 10, 10, 10, 10, 10, 10, 10, 10, 10, 10, 10, 10, 10, 10, 10, 10, 10, 10, 10, 10, 10, 10, 10, 10, 10, 10, 10, 10, 10, 10, 10, 10, 10, 10, 5, 9, 9, 9, 9, 9, 9, 9, 9, 9, 9, 9, 9, 9, 9, 9, 9, 9, 9, 9, 9, 9, 9, 9, 9, 0, 0, 0, 0, 0, 0, 0, 0, 0, 0, 0, 0, 0, 0, 0, 0, 0, 0, 0, 0, 0, 0, 0, 0, 0, 0, 0, 0, 0, 0, 0, 0, 0, 5, 5, 0, 0, 0, 0])
me_cube_000.materials.append(mat_cube_character_skin_001)
me_cube_000.materials.append(mat_cube_character_shirt)
me_cube_000.materials.append(mat_cube_character_pants)
me_cube_000.materials.append(mat_cube_character_shoes)
me_cube_000.materials.append(mat_cube_character_hair)
me_cube_000.materials.append(mat_cube_character_eyes)
me_cube_000.materials.append(mat_cube_character_mouth)
me_cube_000.materials.append(mat_cube_character_tongue_001)
me_cube_000.materials.append(mat_cube_character_teeth_001)
me_cube_000.materials.append(mat_cube_character_eyebrow)
me_cube_000.materials.append(mat_cube_character_jacket)
me_cube_000.use_remesh_preserve_volume = False
me_cube_000.use_remesh_preserve_attributes = False
me_cube_000.use_mirror_vertex_groups = False
me_cube_000.update()

# ---- objects
ob_cube_character = bpy.data.objects.new('Cube Character', me_cube_001)
ob_cube_character_old = bpy.data.objects.new('Cube Character-Old', me_cube_000)
ob_lamp = bpy.data.objects.new('Lamp', light_lamp)
ob_camera = bpy.data.objects.new('Camera', cam_camera)

# ---- transforms, parenting, visibility, modifiers, constraints
ob_cube_character.location = (0.0, 0.0, 0.0)
ob_cube_character.lineart.crease_threshold = 0.0
_vg = ob_cube_character.vertex_groups.new(name='body')
_vg = ob_cube_character.vertex_groups.new(name='upperArm_L')
_vg = ob_cube_character.vertex_groups.new(name='forearm_L')
_vg = ob_cube_character.vertex_groups.new(name='thumb.L')
_vg = ob_cube_character.vertex_groups.new(name='thumb.L.001')
_vg = ob_cube_character.vertex_groups.new(name='finger.L')
_vg = ob_cube_character.vertex_groups.new(name='finger.L.001')
_vg = ob_cube_character.vertex_groups.new(name='finger.L.002')
_vg = ob_cube_character.vertex_groups.new(name='finger.L.004')
_vg = ob_cube_character.vertex_groups.new(name='finger.L.005')
_vg = ob_cube_character.vertex_groups.new(name='finger.L.006')
_vg = ob_cube_character.vertex_groups.new(name='finger.L.008')
_vg = ob_cube_character.vertex_groups.new(name='finger.L.009')
_vg = ob_cube_character.vertex_groups.new(name='finger.L.010')
_vg = ob_cube_character.vertex_groups.new(name='finger.L.012')
_vg = ob_cube_character.vertex_groups.new(name='finger.L.013')
_vg = ob_cube_character.vertex_groups.new(name='finger.L.014')
_vg = ob_cube_character.vertex_groups.new(name='thigh.L')
_vg = ob_cube_character.vertex_groups.new(name='shin.L')
_vg = ob_cube_character.vertex_groups.new(name='foot.L')
_vg = ob_cube_character.vertex_groups.new(name='foot.L.001')
_vg = ob_cube_character.vertex_groups.new(name='upperArm_R')
_vg = ob_cube_character.vertex_groups.new(name='forearm_R')
_vg = ob_cube_character.vertex_groups.new(name='finger.R')
_vg = ob_cube_character.vertex_groups.new(name='finger.R.001')
_vg = ob_cube_character.vertex_groups.new(name='finger.R.002')
_vg = ob_cube_character.vertex_groups.new(name='finger.R.004')
_vg = ob_cube_character.vertex_groups.new(name='finger.R.005')
_vg = ob_cube_character.vertex_groups.new(name='finger.R.006')
_vg = ob_cube_character.vertex_groups.new(name='finger.R.008')
_vg = ob_cube_character.vertex_groups.new(name='finger.R.009')
_vg = ob_cube_character.vertex_groups.new(name='finger.R.010')
_vg = ob_cube_character.vertex_groups.new(name='finger.R.012')
_vg = ob_cube_character.vertex_groups.new(name='finger.R.013')
_vg = ob_cube_character.vertex_groups.new(name='finger.R.014')
_vg = ob_cube_character.vertex_groups.new(name='thumb.R')
_vg = ob_cube_character.vertex_groups.new(name='thumb.R.001')
_vg = ob_cube_character.vertex_groups.new(name='thigh.R')
_vg = ob_cube_character.vertex_groups.new(name='shin.R')
_vg = ob_cube_character.vertex_groups.new(name='foot.R')
_vg = ob_cube_character.vertex_groups.new(name='foot.R.001')
_vg = ob_cube_character.vertex_groups.new(name='nose')
_m = ob_cube_character.modifiers.new('Mirror', 'MIRROR')
_m.use_clip = True
ob_cube_character_old.location = (0.0, 0.0, 0.0)
ob_cube_character_old.lineart.crease_threshold = 0.0
_m = ob_cube_character_old.modifiers.new('Mirror', 'MIRROR')
_m.use_clip = True
_m.merge_threshold = 0.0001
_m = ob_cube_character_old.modifiers.new('Triangulate', 'TRIANGULATE')
ob_lamp.location = (4.076, 1.005, 5.904)
ob_lamp.rotation_euler = (0.6503, 0.05522, 1.866)
ob_lamp.lock_rotations_4d = False
ob_lamp.empty_display_type = 'ARROWS'
ob_lamp.color = (0.0, 0.0, 0.0, 0.0)
ob_lamp.lineart.crease_threshold = 0.0
ob_camera.location = (7.481, -6.508, 5.344)
ob_camera.rotation_euler = (1.109, 0.0, 0.8149)
ob_camera.lock_rotations_4d = False
ob_camera.empty_display_type = 'ARROWS'
ob_camera.color = (0.0, 0.0, 0.0, 0.0)
ob_camera.display_type = 'WIRE'
ob_camera.lineart.crease_threshold = 0.0

# ---- collection membership
col_collection_1.objects.link(ob_cube_character)
col_collection_1.objects.link(ob_cube_character_old)
col_collection_1.objects.link(ob_lamp)
col_collection_1.objects.link(ob_camera)

# ---- scene / render settings (as saved in the file)
scene.camera = ob_camera
scene.frame_start = 1; scene.frame_end = 250; scene.frame_set(0)
scene.render.engine = 'BLENDER_EEVEE_NEXT'
scene.render.resolution_percentage = 50
scene.render.dither_intensity = 0.0
scene.cycles.use_denoising = False
scene.cycles.samples = 128
scene.cycles.sampling_pattern = 'TABULATED_SOBOL'
scene.cycles.use_adaptive_sampling = False
scene.cycles.use_light_tree = False
scene.cycles.blur_glossy = 0.0
scene.cycles.sample_clamp_indirect = 0.0
scene.view_settings.view_transform = 'Standard'
bpy.context.view_layer.update()

